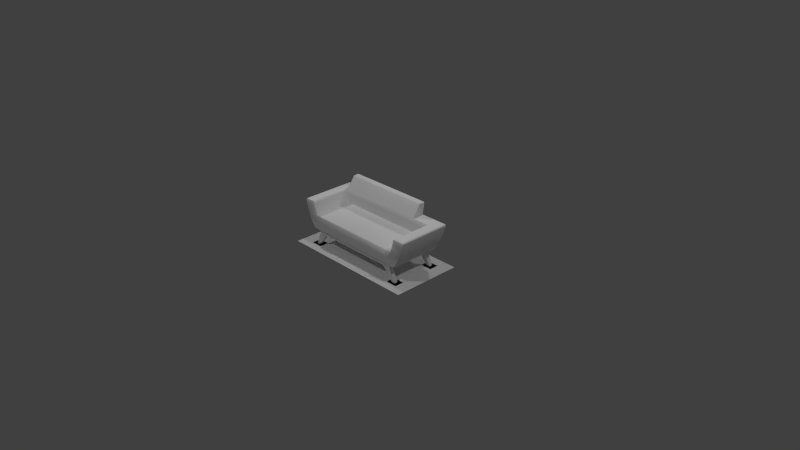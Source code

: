 # Source: loveseat.blend  (saved by Blender 2.70.0; exported with 4.5.12 LTS)
import bpy
from mathutils import Matrix  # noqa: F401  (used for matrix-valued properties, if any)

bpy.ops.wm.read_factory_settings(use_empty=True)
scene = bpy.context.scene
scene.name = 'Scene'

# ---- collections
col_collection_1 = bpy.data.collections.new('Collection 1'); scene.collection.children.link(col_collection_1)

# ---- materials (node trees are filled in below, after node groups)
mat_diffuse_002 = bpy.data.materials.new('DIFFUSE.002')
mat_diffuse_002.alpha_threshold = 0.0
mat_diffuse_002.use_transparent_shadow = False
mat_diffuse_002.specular_color = (0.1, 0.1, 0.1)
mat_diffuse_002.roughness = 0.5
mat_diffuse_002.line_color = (0.0, 0.0, 0.0, 1.0)
mat_diffuse_001 = bpy.data.materials.new('DIFFUSE.001')
mat_diffuse_001.alpha_threshold = 0.0
mat_diffuse_001.use_transparent_shadow = False
mat_diffuse_001.specular_color = (0.1, 0.1, 0.1)
mat_diffuse_001.roughness = 0.5
mat_diffuse_001.line_color = (0.0, 0.0, 0.0, 1.0)
mat_diffuse = bpy.data.materials.new('DIFFUSE')
mat_diffuse.alpha_threshold = 0.0
mat_diffuse.use_transparent_shadow = False
mat_diffuse.specular_color = (0.1, 0.1, 0.1)
mat_diffuse.roughness = 0.5
mat_diffuse.line_color = (0.0, 0.0, 0.0, 1.0)

# ---- material node trees

# ---- world
world_world = bpy.data.worlds.new('World'); scene.world = world_world
world_world.color = (0.05088, 0.05088, 0.05088)
world_world.use_sun_shadow = False
world_world.sun_shadow_jitter_overblur = 0.0
world_world.cycles.sampling_method = 'NONE'
world_world.cycles.sample_map_resolution = 256
world_world.light_settings.ao_factor = 1.75

# ---- cameras
cam_camera = bpy.data.cameras.new('Camera')
cam_camera.clip_end = 100.0
cam_camera.lens = 35.0
cam_camera.sensor_width = 32.0
cam_camera.sensor_height = 18.0
cam_camera.ortho_scale = 7.314
cam_camera.dof.focus_distance = 0.0
cam_camera.dof.aperture_fstop = 128.0

# ---- lights
light_lamp_003 = bpy.data.lights.new('Lamp.003', 'POINT')
light_lamp_003.transmission_factor = 0.0
light_lamp_003.cutoff_distance = 30.0
light_lamp_003.energy = 100.0
light_lamp_003.shadow_buffer_clip_start = 1.001
light_lamp_003.shadow_soft_size = 0.1
light_lamp_003.shadow_maximum_resolution = 0.006
light_lamp_003.use_absolute_resolution = True
light_lamp_003.cycles.use_multiple_importance_sampling = False
light_lamp_002 = bpy.data.lights.new('Lamp.002', 'POINT')
light_lamp_002.transmission_factor = 0.0
light_lamp_002.cutoff_distance = 30.0
light_lamp_002.energy = 100.0
light_lamp_002.shadow_buffer_clip_start = 1.001
light_lamp_002.shadow_soft_size = 0.1
light_lamp_002.shadow_maximum_resolution = 0.006
light_lamp_002.use_absolute_resolution = True
light_lamp_002.cycles.use_multiple_importance_sampling = False
light_lamp_001 = bpy.data.lights.new('Lamp.001', 'POINT')
light_lamp_001.transmission_factor = 0.0
light_lamp_001.cutoff_distance = 30.0
light_lamp_001.energy = 100.0
light_lamp_001.shadow_buffer_clip_start = 1.001
light_lamp_001.shadow_soft_size = 0.1
light_lamp_001.shadow_maximum_resolution = 0.006
light_lamp_001.use_absolute_resolution = True
light_lamp_001.cycles.use_multiple_importance_sampling = False
light_lamp = bpy.data.lights.new('Lamp', 'POINT')
light_lamp.transmission_factor = 0.0
light_lamp.cutoff_distance = 30.0
light_lamp.energy = 100.0
light_lamp.shadow_buffer_clip_start = 1.001
light_lamp.shadow_soft_size = 0.1
light_lamp.shadow_maximum_resolution = 0.006
light_lamp.use_absolute_resolution = True
light_lamp.cycles.use_multiple_importance_sampling = False

# ---- meshes
me_s4studio_mesh_2 = bpy.data.meshes.new('s4studio_mesh_2')
me_s4studio_mesh_2.from_pydata([(0.6859, -0.3471, 0.4212), (-0.7267, -0.3471, 0.4899), (0.6031, -0.3471, 0.3076), (0.7023, -0.3471, 0.4362), (-0.717, 0.2667, 0.2353), (-0.6624, 0.3174, 0.2096), (0.0, 0.2667, 0.2353), (0.0, 0.2667, 0.1829), (-0.6985, 0.3174, 1.387e-08), (-0.5273, 0.3174, 0.1829), (-0.717, 0.2667, 0.2353), (-0.717, 0.3174, 0.2353), (0.0, 0.3355, 0.2353), (0.0, 0.3355, 0.2353), (0.0, -0.3471, 0.2353), (0.0, -0.3471, 0.2353), (0.0, 0.2013, 0.5921), (0.7417, 0.2013, 0.5921), (0.7339, 0.2013, 0.5508), (0.0, 0.2013, 0.5508), (0.8032, -0.3471, 0.3106), (0.0, 0.2115, 0.6106), (0.5, 0.2115, 0.6106), (0.7562, 0.2232, 0.6106), (-0.8978, -0.3389, 0.5398), (0.8032, -0.3471, 0.3106), (-0.7548, -0.3471, 0.5921), (0.6985, 0.2667, 1.166e-08), (0.6985, 0.3174, 1.387e-08), (0.6985, 0.2667, 1.166e-08), (0.6935, 0.2013, 0.4316), (0.752, -0.3471, 0.2353), (0.5, 0.4003, 0.7764), (-0.7417, -0.3389, 0.5921), (-0.8949, -0.3471, 0.5921), (-0.7538, -0.3389, 0.6106), (0.0, 0.2013, 0.5508), (0.5, 0.3226, 0.7685), (0.5099, 0.2232, 0.6106), (-0.7339, 0.2013, 0.5508), (0.6985, 0.3174, 1.387e-08), (0.746, 0.3174, 1.387e-08), (0.8924, 0.3812, 0.5402), (0.9014, 0.3894, 0.5921), (0.8924, 0.3812, 0.5402), (0.8941, 0.3902, 0.6028), (0.0, 0.2115, 0.6106), (-0.7434, 0.2286, 0.6106), (0.0, 0.2013, 0.5921), (-0.7417, 0.2013, 0.5921), (0.5, 0.2115, 0.6106), (0.7562, 0.2232, 0.6106), (0.5, 0.2115, 0.6106), (0.5099, 0.2232, 0.6106), (-0.717, -0.2766, 0.2353), (-0.9026, 0.3754, 0.6041), (0.9014, 0.3894, 0.5921), (0.7548, 0.3355, 0.2353), (0.603, 0.3463, 0.3076), (0.0, 0.3463, 0.3076), (0.6935, 0.3649, 0.4316), (0.8746, 0.3707, 0.4698), (0.8492, 0.3601, 0.3995), (-0.9071, -0.3389, 0.5921), (0.8941, 0.3902, 0.6028), (0.0, -0.2766, 0.1829), (-0.7433, 0.407, 0.7685), (-0.7385, 0.334, 0.7685), (-0.7319, 0.4003, 0.7764), (-0.7385, 0.334, 0.7685), (0.8746, 0.3707, 0.4698), (0.8924, 0.3812, 0.5402), (0.7339, 0.2013, 0.5508), (0.7417, 0.2013, 0.5921), (0.0, -0.3471, 0.3076), (0.9071, 0.3744, 0.5921), (0.7339, -0.3389, 0.5508), (0.88, -0.3389, 0.4691), (0.88, 0.3552, 0.4691), (0.8545, 0.3446, 0.3984), (0.717, -0.2766, 0.2353), (-0.7339, 0.3829, 0.5508), (0.0, -0.2766, 0.1829), (-0.8924, 0.3812, 0.5402), (0.5099, 0.2232, 0.6106), (-0.6935, 0.2013, 0.4316), (0.5099, 0.3765, 0.6106), (-0.7184, 0.2013, 0.4911), (0.7425, 0.391, 0.6052), (0.8827, 0.391, 0.6052), (0.7548, 0.3355, 0.2353), (-0.7319, 0.217, 0.6106), (-0.7434, 0.2286, 0.6106), (0.9014, 0.3894, 0.5921), (-0.7417, 0.2013, 0.5921), (0.6031, -0.3471, 0.3076), (0.8545, -0.3389, 0.3984), (0.6935, -0.3342, 0.4316), (0.5, 0.391, 0.6052), (0.6935, -0.3342, 0.4316), (0.7602, -0.3389, 0.2353), (-0.6583, 0.3557, 0.37), (-0.8493, 0.36, 0.3985), (-0.6935, 0.3649, 0.4316), (-0.7184, 0.3738, 0.491), (0.0, 0.3355, 0.2353), (0.0, -0.3471, 0.2353), (0.9071, 0.3744, 0.5921), (0.9071, -0.3389, 0.5921), (-0.8746, 0.3707, 0.4698), (-0.746, 0.3174, 1.387e-08), (-0.6985, 0.3174, 1.387e-08), (-0.6985, 0.3174, 1.387e-08), (0.7425, 0.391, 0.6052), (0.8101, -0.3389, 0.3076), (-0.9071, -0.3389, 0.5921), (0.8101, -0.3389, 0.3076), (-0.7319, 0.4003, 0.7764), (-0.8032, -0.3471, 0.3106), (0.7184, 0.2013, 0.4911), (0.0, 0.2013, 0.4316), (-0.9015, -0.3389, 0.6041), (-0.9071, 0.3744, 0.5921), (0.8492, 0.3601, 0.3995), (0.8746, 0.3707, 0.4698), (0.7184, 0.3739, 0.491), (0.8492, 0.3601, 0.3995), (-0.8924, 0.3812, 0.5402), (-0.8746, 0.3707, 0.4698), (0.5, 0.4194, 0.7685), (0.5, 0.391, 0.6052), (0.5, 0.391, 0.6052), (-0.8924, 0.3812, 0.5402), (-0.8973, 0.3902, 0.6014), (-0.9014, 0.3894, 0.5921), (-0.8493, 0.36, 0.3985), (-0.8859, 0.391, 0.6052), (-0.8746, 0.3707, 0.4698), (-0.7319, 0.391, 0.6052), (-0.7433, 0.3765, 0.6106), (0.8049, 0.3465, 0.3086), (-0.9014, 0.3894, 0.5921), (-0.657, -0.2766, 0.1903), (-0.657, -0.3272, 0.1903), (-0.746, -0.3272, -1.43e-08), (0.0, -0.3471, 0.2353), (-0.752, -0.3471, 0.2353), (-0.5532, 0.3174, 0.1741), (-0.5532, 0.2667, 0.1741), (-0.746, 0.3174, 1.387e-08), (-0.746, 0.2667, 1.166e-08), (-0.6624, 0.3174, 0.2096), (-0.6624, 0.2667, 0.2096), (0.7184, -0.3389, 0.491), (0.8978, -0.3389, 0.5398), (0.7023, -0.3471, 0.4362), (0.6935, -0.3342, 0.4316), (-0.8039, 0.3463, 0.3076), (-0.7548, 0.3355, 0.2353), (0.9013, -0.3389, 0.6066), (-0.8039, 0.3463, 0.3076), (-0.7433, 0.407, 0.7685), (-0.7319, 0.391, 0.6052), (-0.8493, 0.36, 0.3985), (-0.7319, 0.4194, 0.7685), (-0.88, -0.3389, 0.4691), (-0.7602, -0.3389, 0.2353), (0.7548, 0.3355, 0.2353), (-0.752, -0.3471, 0.2353), (0.6985, -0.3272, -1.43e-08), (0.8978, -0.3389, 0.5398), (0.6985, -0.2766, -1.209e-08), (0.88, -0.3389, 0.4691), (0.8949, -0.3471, 0.5921), (0.9025, 0.3754, 0.6066), (0.0, 0.391, 0.6052), (0.5099, 0.4053, 0.7685), (0.0, 0.3828, 0.5508), (0.6985, -0.2766, -1.209e-08), (0.746, -0.3272, -1.43e-08), (0.7422, -0.3471, 0.5502), (-0.8545, -0.3389, 0.3984), (-0.8101, -0.3389, 0.3076), (0.7339, -0.3389, 0.5508), (0.7417, -0.3389, 0.5921), (0.7598, -0.3389, 0.6106), (0.8853, -0.3389, 0.6106), (-0.7319, 0.3357, 0.7764), (0.5, 0.3357, 0.7764), (0.0, 0.333, 0.7764), (0.5, 0.4003, 0.7764), (0.5099, 0.334, 0.7685), (0.5099, 0.334, 0.7685), (0.5, 0.3357, 0.7764), (0.5, 0.4003, 0.7764), (0.7602, 0.3202, 0.2353), (-0.7602, 0.3202, 0.2353), (-0.6871, -0.3471, 0.4204), (-0.6935, -0.3342, 0.4316), (0.0, -0.3272, 0.1829), (0.8049, 0.3465, 0.3086), (-0.717, 0.3174, 0.2353), (0.7548, -0.3471, 0.5921), (0.7602, -0.3389, 0.2353), (-0.7319, 0.4003, 0.7764), (-0.7417, -0.3389, 0.5921), (-0.7417, 0.2013, 0.5921), (0.0, 0.403, 0.7764), (0.717, 0.2667, 0.2353), (0.717, -0.3272, 0.2353), (0.6583, 0.3557, 0.37), (-0.7548, 0.3355, 0.2353), (-0.752, -0.3471, 0.2353), (0.6624, 0.3174, 0.2096), (0.5273, 0.2667, 0.1829), (0.5273, 0.3174, 0.1829), (0.746, 0.3174, 1.387e-08), (0.5273, 0.3174, 0.1829), (0.5532, 0.3174, 0.1741), (0.657, 0.3174, 0.1903), (0.746, 0.3174, 1.387e-08), (-0.6985, 0.2667, 1.166e-08), (-0.6985, -0.3272, -1.43e-08), (-0.6985, -0.2766, -1.209e-08), (-0.8895, -0.3471, 0.5404), (-0.5273, 0.2667, 0.1829), (-0.5532, 0.2667, 0.1741), (-0.657, 0.2667, 0.1903), (0.717, -0.3272, 0.2353), (0.6624, -0.3272, 0.2096), (0.746, -0.2766, -1.209e-08), (0.7417, -0.3389, 0.5921), (0.7417, 0.2013, 0.5921), (0.5099, 0.334, 0.7685), (0.5099, 0.4053, 0.7685), (0.657, 0.3174, 0.1903), (0.746, 0.2667, 1.166e-08), (0.0, 0.3174, 0.2353), (0.657, 0.2667, 0.1903), (-0.7422, -0.3471, 0.5502), (-0.9071, -0.3389, 0.5921), (-0.8978, -0.3389, 0.5398), (-0.7417, -0.3389, 0.5921), (0.5099, 0.3765, 0.6106), (0.6859, -0.3471, 0.4212), (-0.9015, -0.3389, 0.6041), (0.5099, 0.2232, 0.6106), (-0.8717, -0.3471, 0.4702), (-0.88, 0.3552, 0.4691), (-0.8545, 0.3446, 0.3984), (-0.7417, 0.2013, 0.5921), (0.0, 0.3174, 0.1829), (0.6985, 0.2667, 1.166e-08), (-0.7184, -0.3389, 0.491), (-0.7339, -0.3389, 0.5508), (0.9013, -0.3389, 0.6066), (0.9071, -0.3389, 0.5921), (0.746, -0.2766, -1.209e-08), (0.6985, -0.3272, -1.43e-08), (0.7602, -0.3389, 0.2353), (0.752, -0.3471, 0.2353), (0.752, -0.3471, 0.2353), (0.8545, -0.3389, 0.3984), (0.0, 0.3174, 0.1829), (0.0, 0.2667, 0.1829), (-0.6985, -0.3272, -1.43e-08), (-0.746, -0.2766, -1.209e-08), (-0.746, -0.3272, -1.43e-08), (0.746, -0.3272, -1.43e-08), (0.657, -0.3272, 0.1903), (0.5532, -0.3272, 0.1741), (0.0, -0.3272, 0.2353), (0.6624, -0.2766, 0.2096), (0.0, -0.2766, 0.2353), (0.6985, -0.3272, -1.43e-08), (0.717, -0.2766, 0.2353), (0.0, -0.3272, 0.1829), (0.5532, -0.2766, 0.1741), (0.5273, -0.3272, 0.1829), (0.746, -0.3272, -1.43e-08), (-0.8885, -0.3389, 0.6106), (-0.8032, -0.3471, 0.3106), (-0.7602, -0.3389, 0.2353), (0.8827, 0.391, 0.6052), (0.0, 0.3694, 0.4613), (0.0, 0.3355, 0.2353), (0.746, 0.2667, 1.166e-08), (0.8895, -0.3471, 0.5404), (0.746, -0.2766, -1.209e-08), (0.657, -0.2766, 0.1903), (0.657, -0.2766, 0.1903), (0.5273, -0.2766, 0.1829), (0.5, 0.3226, 0.7685), (0.5, 0.2115, 0.6106), (0.5, 0.391, 0.6052), (0.8978, 0.3658, 0.5398), (0.9071, -0.3389, 0.5921), (-0.8908, 0.3765, 0.6106), (-0.8885, -0.3389, 0.6106), (-0.7602, 0.3202, 0.2353), (-0.7434, 0.2286, 0.6106), (-0.8101, -0.3389, 0.3076), (-0.6935, -0.3342, 0.4316), (-0.7602, -0.3389, 0.2353), (0.0, -0.3342, 0.4316), (0.7267, -0.3471, 0.4899), (0.8717, -0.3471, 0.4702), (0.6935, 0.2013, 0.4316), (0.0, 0.2013, 0.4316), (0.0, -0.3342, 0.4316), (0.7184, 0.2013, 0.4911), (0.7184, -0.3389, 0.491), (0.7602, 0.3202, 0.2353), (0.8101, 0.331, 0.3076), (0.0, -0.3471, 0.4187), (0.6935, 0.2013, 0.4316), (0.7339, 0.3828, 0.5508), (0.7598, -0.3389, 0.6106), (0.6859, -0.3471, 0.4212), (0.8853, -0.3389, 0.6106), (0.657, 0.2667, 0.1903), (0.5532, 0.2667, 0.1741), (0.7023, -0.3471, 0.4362), (0.8464, -0.3471, 0.4001), (0.0, 0.2667, 0.2353), (0.6624, 0.3174, 0.2096), (0.0, 0.2667, 0.1829), (0.5273, 0.2667, 0.1829), (0.717, 0.3174, 0.2353), (0.6624, 0.2667, 0.2096), (0.717, 0.2667, 0.2353), (0.6985, 0.3174, 1.387e-08), (0.0, 0.2667, 0.1829), (0.6624, 0.2667, 0.2096), (0.746, 0.2667, 1.166e-08), (0.5532, -0.3272, 0.1741), (0.5273, -0.2766, 0.1829), (0.657, -0.3272, 0.1903), (0.8877, 0.3765, 0.6106), (0.5532, -0.2766, 0.1741), (-0.6935, 0.2013, 0.4316), (-0.7184, -0.3389, 0.491), (-0.7184, 0.2013, 0.4911), (-0.8039, 0.3463, 0.3076), (-0.657, 0.2667, 0.1903), (-0.657, 0.3174, 0.1903), (0.7435, 0.3765, 0.6106), (0.7562, 0.2232, 0.6106), (-0.5273, 0.2667, 0.1829), (0.0, 0.4194, 0.7685), (0.0, 0.3174, 0.1829), (-0.746, -0.2766, -1.209e-08), (-0.6985, 0.2667, 1.166e-08), (-0.5273, -0.2766, 0.1829), (-0.5273, -0.2766, 0.1829), (0.0, -0.2766, 0.2353), (0.0, -0.2766, 0.1829), (0.0, -0.2766, 0.1829), (-0.5273, -0.3272, 0.1829), (0.6624, -0.3272, 0.2096), (0.6985, -0.2766, -1.209e-08), (-0.5532, 0.3174, 0.1741), (-0.5273, 0.3174, 0.1829), (0.0, -0.3272, 0.1829), (0.6624, -0.2766, 0.2096), (-0.8859, 0.391, 0.6052), (-0.7319, 0.391, 0.6052), (-0.8464, -0.3471, 0.4001), (-0.6871, -0.3471, 0.4204), (0.0, -0.3471, 0.4187), (0.0, 0.3463, 0.3076), (0.0, 0.3694, 0.4613), (0.0, 0.2013, 0.4316), (0.5, 0.4194, 0.7685), (0.5273, -0.3272, 0.1829), (0.0, 0.3828, 0.5508), (0.0, 0.391, 0.6052), (-0.9014, 0.3894, 0.5921), (-0.8973, 0.3902, 0.6014), (-0.746, 0.2667, 1.166e-08), (-0.6985, 0.2667, 1.166e-08), (-0.6935, -0.3342, 0.4316), (-0.603, 0.3463, 0.3076), (0.0, -0.3471, 0.3076), (-0.6031, -0.3471, 0.3076), (-0.657, 0.3174, 0.1903), (-0.746, -0.2766, -1.209e-08), (-0.6985, -0.2766, -1.209e-08), (-0.6985, -0.3272, -1.43e-08), (-0.746, -0.3272, -1.43e-08), (-0.8978, 0.3658, 0.5398), (-0.9071, 0.3744, 0.5921), (-0.7339, 0.2013, 0.5508), (-0.7339, -0.3389, 0.5508), (-0.8545, -0.3389, 0.3984), (-0.88, -0.3389, 0.4691), (-0.746, 0.3174, 1.387e-08), (-0.7023, -0.3471, 0.4362), (-0.7548, 0.3355, 0.2353), (0.7417, -0.3389, 0.5921), (0.5532, 0.3174, 0.1741), (0.5532, 0.2667, 0.1741), (0.8049, 0.3465, 0.3086), (-0.8101, 0.331, 0.3076), (-0.7538, -0.3389, 0.6106), (-0.6935, 0.2013, 0.4316), (0.0, 0.2013, 0.4316), (0.0, 0.3174, 0.2353), (0.0, 0.3174, 0.1829), (-0.746, 0.2667, 1.166e-08), (-0.7262, 0.3226, 0.7685), (0.0, 0.2115, 0.6106), (-0.7319, 0.217, 0.6106), (-0.657, -0.2766, 0.1903), (-0.5532, -0.2766, 0.1741), (0.0, 0.391, 0.6052), (0.0, 0.3191, 0.7685), (-0.6624, 0.2667, 0.2096), (-0.5532, -0.2766, 0.1741), (-0.5532, -0.3272, 0.1741), (-0.657, -0.3272, 0.1903), (-0.7434, 0.2286, 0.6106), (-0.7319, 0.391, 0.6052), (-0.7319, 0.4194, 0.7685), (-0.717, -0.3272, 0.2353), (-0.6624, -0.3272, 0.2096), (-0.6624, -0.2766, 0.2096), (-0.5532, -0.3272, 0.1741), (-0.5273, -0.3272, 0.1829), (-0.6624, -0.3272, 0.2096), (-0.717, -0.2766, 0.2353), (-0.717, -0.3272, 0.2353), (-0.6985, -0.2766, -1.209e-08), (-0.6624, -0.2766, 0.2096), (0.0, -0.3272, 0.2353), (0.0, -0.3272, 0.1829), (0.717, 0.3174, 0.2353), (-0.7433, 0.407, 0.7685), (-0.7433, 0.3765, 0.6106), (-0.7385, 0.334, 0.7685)], [], [(3, 0, 2), (51, 53, 52), (204, 66, 69), (92, 94, 91), (191, 176, 190), (22, 17, 23), (22, 16, 17), (16, 18, 17), (16, 19, 18), (19, 119, 18), (19, 120, 119), (120, 30, 119), (22, 21, 16), (38, 37, 50), (38, 192, 37), (37, 192, 193), (192, 194, 193), (91, 48, 46), (91, 49, 48), (39, 48, 49), (39, 36, 48), (87, 36, 39), (87, 372, 36), (87, 85, 372), (68, 67, 187), (67, 410, 187), (410, 189, 187), (204, 187, 189), (204, 189, 207), (204, 207, 349), (204, 349, 423), (410, 67, 47), (410, 47, 412), (410, 412, 411), (410, 411, 416), (410, 416, 189), (416, 188, 189), (188, 207, 189), (188, 190, 207), (207, 190, 373), (207, 373, 349), (294, 349, 373), (294, 415, 349), (423, 349, 415), (423, 415, 422), (416, 411, 293), (416, 293, 292), (416, 292, 188), (159, 108, 107), (159, 107, 174), (319, 159, 174), (319, 174, 338), (319, 338, 347), (319, 347, 317), (232, 317, 347), (232, 231, 317), (93, 174, 107), (93, 45, 174), (45, 338, 174), (45, 89, 338), (346, 338, 89), (338, 346, 347), (84, 347, 346), (84, 346, 86), (86, 346, 88), (86, 88, 131), (346, 89, 88), (260, 106, 105), (260, 105, 167), (260, 167, 195), (260, 195, 259), (13, 15, 212), (13, 212, 211), (196, 211, 212), (196, 212, 282), (129, 32, 234), (129, 234, 243), (129, 243, 130), (243, 234, 233), (243, 233, 246), (161, 117, 164), (438, 161, 164), (438, 164, 162), (42, 43, 75), (42, 75, 295), (296, 295, 75), (296, 170, 295), (78, 295, 170), (61, 295, 78), (61, 44, 295), (78, 170, 77), (79, 78, 77), (62, 78, 79), (62, 124, 78), (79, 77, 96), (313, 79, 96), (140, 79, 313), (140, 123, 79), (313, 96, 114), (312, 313, 114), (402, 313, 312), (402, 312, 90), (312, 114, 100), (391, 141, 132), (391, 132, 390), (240, 391, 390), (240, 390, 241), (241, 390, 248), (241, 248, 395), (395, 248, 249), (395, 249, 394), (394, 249, 403), (394, 403, 301), (390, 128, 248), (390, 127, 128), (403, 249, 163), (403, 163, 160), (248, 135, 249), (248, 137, 135), (136, 139, 138), (136, 297, 139), (139, 297, 300), (300, 297, 298), (300, 298, 404), (404, 206, 300), (404, 205, 206), (133, 297, 136), (133, 55, 297), (298, 297, 55), (298, 55, 121), (121, 55, 122), (121, 122, 63), (134, 55, 133), (134, 122, 55), (157, 158, 299), (157, 299, 403), (301, 403, 299), (301, 299, 303), (98, 177, 175), (98, 316, 177), (125, 177, 316), (125, 284, 177), (125, 60, 284), (210, 284, 60), (210, 59, 284), (113, 316, 98), (71, 316, 113), (70, 316, 71), (70, 125, 316), (126, 125, 70), (126, 60, 125), (60, 126, 210), (200, 210, 126), (200, 58, 210), (210, 58, 59), (285, 59, 58), (285, 58, 57), (71, 113, 56), (283, 56, 113), (64, 56, 283), (58, 200, 57), (155, 156, 244), (153, 156, 155), (153, 155, 305), (183, 153, 305), (183, 305, 180), (184, 183, 180), (184, 180, 202), (184, 202, 185), (202, 186, 185), (202, 173, 186), (173, 255, 186), (306, 180, 305), (306, 287, 180), (202, 180, 287), (202, 287, 173), (154, 173, 287), (154, 256, 173), (173, 256, 255), (323, 306, 305), (306, 323, 262), (306, 262, 172), (172, 287, 306), (172, 154, 287), (323, 305, 322), (322, 95, 323), (20, 323, 95), (31, 20, 95), (95, 14, 31), (95, 74, 14), (314, 74, 95), (314, 95, 318), (318, 309, 314), (318, 99, 309), (308, 309, 99), (308, 99, 307), (116, 262, 323), (116, 323, 25), (25, 203, 116), (25, 261, 203), (281, 166, 168), (281, 182, 166), (367, 182, 281), (367, 181, 182), (247, 181, 367), (247, 165, 181), (224, 165, 247), (224, 24, 165), (34, 24, 224), (34, 115, 24), (34, 245, 115), (1, 247, 367), (239, 247, 1), (239, 224, 247), (26, 224, 239), (26, 34, 224), (280, 34, 26), (34, 280, 245), (1, 367, 397), (397, 253, 1), (254, 1, 253), (254, 239, 1), (239, 254, 33), (239, 33, 26), (35, 26, 33), (280, 26, 35), (367, 368, 397), (367, 384, 368), (384, 369, 368), (304, 368, 369), (304, 302, 368), (302, 304, 406), (302, 406, 405), (367, 118, 384), (384, 118, 146), (145, 384, 146), (145, 383, 384), (384, 383, 369), (397, 198, 253), (197, 198, 397), (336, 65, 273), (336, 273, 272), (339, 336, 272), (339, 272, 290), (171, 339, 290), (171, 290, 257), (273, 275, 272), (54, 355, 426), (355, 354, 426), (426, 354, 414), (426, 414, 413), (387, 413, 414), (387, 386, 413), (355, 356, 354), (201, 407, 151), (407, 362, 151), (151, 362, 147), (151, 147, 385), (111, 385, 147), (111, 110, 385), (407, 408, 362), (217, 263, 237), (217, 237, 213), (218, 217, 213), (218, 213, 219), (40, 218, 219), (40, 219, 41), (237, 436, 213), (225, 264, 6), (225, 6, 152), (148, 225, 152), (148, 152, 227), (227, 221, 148), (227, 379, 221), (4, 152, 6), (333, 208, 324), (214, 333, 324), (333, 214, 321), (333, 321, 320), (27, 320, 321), (27, 286, 320), (214, 324, 332), (229, 209, 271), (278, 229, 271), (229, 278, 335), (229, 335, 337), (169, 337, 335), (169, 179, 337), (278, 271, 276), (428, 199, 434), (428, 434, 425), (427, 428, 425), (427, 425, 420), (420, 388, 427), (420, 389, 388), (424, 425, 434), (28, 29, 401), (28, 401, 400), (400, 401, 327), (400, 327, 215), (327, 251, 215), (327, 326, 251), (178, 258, 270), (178, 270, 277), (277, 270, 374), (277, 374, 291), (374, 82, 291), (374, 363, 82), (399, 73, 72), (399, 72, 76), (310, 76, 72), (310, 311, 76), (97, 311, 310), (97, 310, 315), (236, 220, 235), (236, 235, 238), (329, 238, 235), (329, 235, 325), (328, 329, 325), (328, 330, 329), (216, 334, 252), (216, 252, 331), (268, 288, 289), (268, 289, 269), (359, 269, 289), (359, 289, 364), (80, 359, 364), (80, 228, 359), (230, 279, 274), (230, 274, 360), (366, 376, 375), (366, 375, 81), (377, 366, 81), (378, 366, 377), (378, 365, 366), (375, 104, 81), (81, 104, 109), (81, 109, 83), (377, 81, 83), (375, 371, 104), (371, 103, 104), (104, 103, 102), (104, 102, 109), (101, 103, 371), (103, 101, 102), (101, 343, 102), (101, 382, 343), (382, 398, 343), (382, 12, 398), (382, 370, 12), (101, 371, 370), (101, 370, 382), (226, 380, 112), (226, 112, 361), (348, 226, 361), (348, 361, 9), (350, 348, 9), (350, 7, 348), (419, 222, 223), (419, 223, 418), (358, 419, 418), (358, 418, 353), (357, 358, 353), (357, 435, 358), (242, 392, 250), (242, 393, 392), (393, 342, 392), (393, 341, 342), (381, 342, 341), (381, 340, 342), (345, 396, 409), (345, 409, 344), (345, 344, 417), (345, 417, 5), (417, 11, 5), (417, 10, 11), (352, 150, 149), (352, 149, 8), (142, 351, 144), (142, 144, 143), (142, 143, 429), (142, 429, 433), (429, 430, 433), (429, 431, 430), (265, 267, 266), (265, 266, 432), (438, 421, 439), (438, 439, 437)])
me_s4studio_mesh_2.polygons.foreach_set('use_smooth', [True] * 388)
_uv = me_s4studio_mesh_2.uv_layers.new(name='uv_0')
_uv.uv.foreach_set('vector', [0.3815, 0.6181, 0.376, 0.6108, 0.3302, 0.5541, 0.4017, 0.9809, 0.2929, 0.9809, 0.2872, 0.9809, 0.7691, 0.1053, 0.7747, 0.09914, 0.7747, 0.149, 0.3919, 0.9809, 0.3988, 0.9707, 0.39, 0.9809, 0.1362, 0.149, 0.1362, 0.09914, 0.1424, 0.1053, 0.2872, 0.9809, 0.3988, 0.9705, 0.4017, 0.9809, 0.2872, 0.9809, 0.02724, 0.9717, 0.3988, 0.9705, 0.02724, 0.9717, 0.396, 0.9519, 0.3988, 0.9705, 0.02724, 0.9717, 0.02724, 0.9512, 0.396, 0.9519, 0.02724, 0.9512, 0.3882, 0.9218, 0.396, 0.9519, 0.02724, 0.9512, 0.02724, 0.8919, 0.3882, 0.9218, 0.02724, 0.8919, 0.3756, 0.8919, 0.3882, 0.9218, 0.2872, 0.9809, 0.02724, 0.9809, 0.02724, 0.9717, 0.1362, 0.247, 0.1424, 0.149, 0.1424, 0.247, 0.1362, 0.247, 0.1362, 0.149, 0.1424, 0.149, 0.1424, 0.149, 0.1362, 0.149, 0.1424, 0.1406, 0.1362, 0.149, 0.1424, 0.1053, 0.1424, 0.1406, 0.39, 0.9809, 0.02724, 0.9717, 0.02724, 0.9809, 0.39, 0.9809, 0.3988, 0.9707, 0.02724, 0.9717, 0.396, 0.9519, 0.02724, 0.9717, 0.3988, 0.9707, 0.396, 0.9519, 0.02724, 0.9512, 0.02724, 0.9717, 0.3882, 0.9218, 0.02724, 0.9512, 0.396, 0.9519, 0.3882, 0.9218, 0.02724, 0.8919, 0.02724, 0.9512, 0.3882, 0.9218, 0.3756, 0.8919, 0.02724, 0.8919, 0.7691, 0.1053, 0.7747, 0.149, 0.7691, 0.1406, 0.7747, 0.149, 0.7691, 0.149, 0.7691, 0.1406, 0.7691, 0.149, 0.401, 0.1406, 0.7691, 0.1406, 0.7691, 0.1053, 0.7691, 0.1406, 0.401, 0.1406, 0.7691, 0.1053, 0.401, 0.1406, 0.401, 0.1053, 0.7691, 0.1053, 0.401, 0.1053, 0.401, 0.09914, 0.7691, 0.1053, 0.401, 0.09914, 0.7691, 0.09914, 0.7691, 0.149, 0.7747, 0.149, 0.7747, 0.247, 0.7691, 0.149, 0.7747, 0.247, 0.7691, 0.247, 0.7691, 0.149, 0.7691, 0.247, 0.401, 0.247, 0.7691, 0.149, 0.401, 0.247, 0.401, 0.149, 0.7691, 0.149, 0.401, 0.149, 0.401, 0.1406, 0.401, 0.149, 0.1424, 0.1406, 0.401, 0.1406, 0.1424, 0.1406, 0.401, 0.1053, 0.401, 0.1406, 0.1424, 0.1406, 0.1424, 0.1053, 0.401, 0.1053, 0.401, 0.1053, 0.1424, 0.1053, 0.1424, 0.09914, 0.401, 0.1053, 0.1424, 0.09914, 0.401, 0.09914, 0.1424, 0.02166, 0.401, 0.09914, 0.1424, 0.09914, 0.1424, 0.02166, 0.401, 0.02166, 0.401, 0.09914, 0.7691, 0.09914, 0.401, 0.09914, 0.401, 0.02166, 0.7691, 0.09914, 0.401, 0.02166, 0.7691, 0.02166, 0.401, 0.149, 0.401, 0.247, 0.1424, 0.247, 0.401, 0.149, 0.1424, 0.247, 0.1424, 0.149, 0.401, 0.149, 0.1424, 0.149, 0.1424, 0.1406, 0.3922, 0.3539, 0.3922, 0.3583, 0.0396, 0.3584, 0.3922, 0.3539, 0.0396, 0.3584, 0.0396, 0.3539, 0.3922, 0.3474, 0.3922, 0.3539, 0.0396, 0.3539, 0.3922, 0.3474, 0.0396, 0.3539, 0.0396, 0.3487, 0.3922, 0.3474, 0.0396, 0.3487, 0.1157, 0.2807, 0.3922, 0.3474, 0.1157, 0.2807, 0.3922, 0.2842, 0.1246, 0.2744, 0.3922, 0.2842, 0.1157, 0.2807, 0.1246, 0.2744, 0.3922, 0.2773, 0.3922, 0.2842, 0.03242, 0.3582, 0.0396, 0.3539, 0.0396, 0.3584, 0.03242, 0.3582, 0.03242, 0.3539, 0.0396, 0.3539, 0.03242, 0.3539, 0.0396, 0.3487, 0.0396, 0.3539, 0.03242, 0.3539, 0.03242, 0.3487, 0.0396, 0.3487, 0.0396, 0.2743, 0.0396, 0.3487, 0.03242, 0.3487, 0.0396, 0.3487, 0.0396, 0.2743, 0.1157, 0.2807, 0.1158, 0.167, 0.1157, 0.2807, 0.0396, 0.2743, 0.1158, 0.167, 0.0396, 0.2743, 0.0396, 0.167, 0.0396, 0.167, 0.0396, 0.2743, 0.03242, 0.2743, 0.0396, 0.167, 0.03242, 0.2743, 0.03242, 0.167, 0.0396, 0.2743, 0.03242, 0.3487, 0.03242, 0.2743, 0.8084, 0.1288, 0.8084, 0.3177, 0.9799, 0.3177, 0.8084, 0.1288, 0.9799, 0.3177, 0.9799, 0.1288, 0.8084, 0.1288, 0.9799, 0.1288, 0.976, 0.1275, 0.8084, 0.1288, 0.976, 0.1275, 0.8105, 0.1267, 0.9799, 0.3177, 0.8084, 0.3177, 0.8084, 0.1288, 0.9799, 0.3177, 0.8084, 0.1288, 0.9799, 0.1288, 0.976, 0.1275, 0.9799, 0.1288, 0.8084, 0.1288, 0.976, 0.1275, 0.8084, 0.1288, 0.8105, 0.1267, 0.1424, 0.09914, 0.1424, 0.1053, 0.1362, 0.09914, 0.1424, 0.09914, 0.1362, 0.09914, 0.1362, 0.02166, 0.1424, 0.09914, 0.1362, 0.02166, 0.1424, 0.02166, 0.1362, 0.02166, 0.1362, 0.09914, 0.09791, 0.09914, 0.1362, 0.02166, 0.09791, 0.09914, 0.04629, 0.02166, 0.7747, 0.09914, 0.7691, 0.1053, 0.7691, 0.09914, 0.7747, 0.02166, 0.7747, 0.09914, 0.7691, 0.09914, 0.7747, 0.02166, 0.7691, 0.09914, 0.7691, 0.02166, 0.5196, 0.7314, 0.5162, 0.7596, 0.524, 0.7594, 0.5196, 0.7314, 0.524, 0.7594, 0.5276, 0.7317, 0.8816, 0.7596, 0.5276, 0.7317, 0.524, 0.7594, 0.8816, 0.7596, 0.8814, 0.7314, 0.5276, 0.7317, 0.5327, 0.6948, 0.5276, 0.7317, 0.8814, 0.7314, 0.525, 0.6947, 0.5276, 0.7317, 0.5327, 0.6948, 0.525, 0.6947, 0.5197, 0.7309, 0.5276, 0.7317, 0.5327, 0.6948, 0.8814, 0.7314, 0.8814, 0.6947, 0.538, 0.657, 0.5327, 0.6948, 0.8814, 0.6947, 0.5303, 0.6569, 0.5327, 0.6948, 0.538, 0.657, 0.5303, 0.6569, 0.5251, 0.6942, 0.5327, 0.6948, 0.538, 0.657, 0.8814, 0.6947, 0.8814, 0.6569, 0.5449, 0.6061, 0.538, 0.657, 0.8814, 0.6569, 0.5372, 0.6062, 0.538, 0.657, 0.5449, 0.6061, 0.5372, 0.6062, 0.5304, 0.6563, 0.538, 0.657, 0.5449, 0.6061, 0.8814, 0.6569, 0.8814, 0.6062, 0.5503, 0.5626, 0.5449, 0.6061, 0.8814, 0.6062, 0.5373, 0.6051, 0.5449, 0.6061, 0.5503, 0.5626, 0.5373, 0.6051, 0.5503, 0.5626, 0.5426, 0.562, 0.5503, 0.5626, 0.8814, 0.6062, 0.8814, 0.562, 0.524, 0.7594, 0.5162, 0.7596, 0.5196, 0.7314, 0.524, 0.7594, 0.5196, 0.7314, 0.5276, 0.7317, 0.8816, 0.7596, 0.524, 0.7594, 0.5276, 0.7317, 0.8816, 0.7596, 0.5276, 0.7317, 0.8814, 0.7314, 0.8814, 0.7314, 0.5276, 0.7317, 0.5327, 0.6948, 0.8814, 0.7314, 0.5327, 0.6948, 0.8814, 0.6947, 0.8814, 0.6947, 0.5327, 0.6948, 0.538, 0.6571, 0.8814, 0.6947, 0.538, 0.6571, 0.8814, 0.6569, 0.8814, 0.6569, 0.538, 0.6571, 0.5449, 0.6063, 0.8814, 0.6569, 0.5449, 0.6063, 0.8814, 0.6062, 0.5276, 0.7317, 0.525, 0.6947, 0.5327, 0.6948, 0.5276, 0.7317, 0.5197, 0.7309, 0.525, 0.6947, 0.5449, 0.6063, 0.538, 0.6571, 0.5305, 0.6555, 0.5449, 0.6063, 0.5305, 0.6555, 0.5372, 0.6062, 0.5327, 0.6948, 0.5303, 0.6569, 0.538, 0.6571, 0.5327, 0.6948, 0.5251, 0.6942, 0.5303, 0.6569, 0.7814, 0.3542, 0.7751, 0.2781, 0.7814, 0.2781, 0.7814, 0.3542, 0.7751, 0.3542, 0.7751, 0.2781, 0.7751, 0.2781, 0.7751, 0.3542, 0.6962, 0.2782, 0.6962, 0.2782, 0.7751, 0.3542, 0.4173, 0.3532, 0.6962, 0.2782, 0.4173, 0.3532, 0.4173, 0.284, 0.4173, 0.284, 0.6848, 0.2761, 0.6962, 0.2782, 0.4173, 0.284, 0.4173, 0.2774, 0.6848, 0.2761, 0.7814, 0.3586, 0.7751, 0.3542, 0.7814, 0.3542, 0.7814, 0.3586, 0.775, 0.3586, 0.7751, 0.3542, 0.4173, 0.3532, 0.7751, 0.3542, 0.775, 0.3586, 0.4173, 0.3532, 0.775, 0.3586, 0.4173, 0.3579, 0.4173, 0.3579, 0.775, 0.3586, 0.775, 0.3624, 0.4173, 0.3579, 0.775, 0.3624, 0.4173, 0.3624, 0.7814, 0.3624, 0.775, 0.3586, 0.7814, 0.3586, 0.7814, 0.3624, 0.775, 0.3624, 0.775, 0.3586, 0.5374, 0.6044, 0.5426, 0.562, 0.5503, 0.5626, 0.5374, 0.6044, 0.5503, 0.5626, 0.5449, 0.6063, 0.8814, 0.6062, 0.5449, 0.6063, 0.5503, 0.5626, 0.8814, 0.6062, 0.5503, 0.5626, 0.8814, 0.562, 0.6977, 0.7941, 0.4427, 0.8234, 0.4427, 0.7949, 0.6977, 0.7941, 0.8115, 0.8253, 0.4427, 0.8234, 0.8037, 0.8556, 0.4427, 0.8234, 0.8115, 0.8253, 0.8037, 0.8556, 0.4427, 0.8703, 0.4427, 0.8234, 0.8037, 0.8556, 0.7912, 0.8858, 0.4427, 0.8703, 0.7734, 0.9171, 0.4427, 0.8703, 0.7912, 0.8858, 0.7734, 0.9171, 0.4427, 0.9488, 0.4427, 0.8703, 0.8146, 0.7949, 0.8115, 0.8253, 0.6977, 0.7941, 0.891, 0.8307, 0.8115, 0.8253, 0.8146, 0.7949, 0.8821, 0.8664, 0.8115, 0.8253, 0.891, 0.8307, 0.8821, 0.8664, 0.8037, 0.8556, 0.8115, 0.8253, 0.8694, 0.9021, 0.8037, 0.8556, 0.8821, 0.8664, 0.8694, 0.9021, 0.7912, 0.8858, 0.8037, 0.8556, 0.7912, 0.8858, 0.8694, 0.9021, 0.7734, 0.9171, 0.8471, 0.9483, 0.7734, 0.9171, 0.8694, 0.9021, 0.8471, 0.9483, 0.7457, 0.9488, 0.7734, 0.9171, 0.7734, 0.9171, 0.7457, 0.9488, 0.4427, 0.9488, 0.4427, 0.9856, 0.4427, 0.9488, 0.7457, 0.9488, 0.4427, 0.9856, 0.7457, 0.9488, 0.8219, 0.9856, 0.891, 0.8307, 0.8146, 0.7949, 0.8952, 0.802, 0.8875, 0.7949, 0.8952, 0.802, 0.8146, 0.7949, 0.8931, 0.7995, 0.8952, 0.802, 0.8875, 0.7949, 0.7457, 0.9488, 0.8471, 0.9483, 0.8219, 0.9856, 0.3815, 0.6181, 0.3779, 0.6224, 0.376, 0.6108, 0.3879, 0.6458, 0.3779, 0.6224, 0.3815, 0.6181, 0.3879, 0.6458, 0.3815, 0.6181, 0.3919, 0.6447, 0.396, 0.6765, 0.3879, 0.6458, 0.3919, 0.6447, 0.396, 0.6765, 0.3919, 0.6447, 0.4001, 0.6758, 0.4024, 0.6961, 0.396, 0.6765, 0.4001, 0.6758, 0.4024, 0.6961, 0.4001, 0.6758, 0.4068, 0.6965, 0.4024, 0.6961, 0.4068, 0.6965, 0.4095, 0.7063, 0.4068, 0.6965, 0.4707, 0.7063, 0.4095, 0.7063, 0.4068, 0.6965, 0.476, 0.6967, 0.4707, 0.7063, 0.476, 0.6967, 0.4761, 0.7033, 0.4707, 0.7063, 0.4652, 0.6358, 0.4001, 0.6758, 0.3919, 0.6447, 0.4652, 0.6358, 0.4741, 0.6711, 0.4001, 0.6758, 0.4068, 0.6965, 0.4001, 0.6758, 0.4741, 0.6711, 0.4068, 0.6965, 0.4741, 0.6711, 0.476, 0.6967, 0.4782, 0.6708, 0.476, 0.6967, 0.4741, 0.6711, 0.4782, 0.6708, 0.479, 0.6969, 0.476, 0.6967, 0.476, 0.6967, 0.479, 0.6969, 0.4761, 0.7033, 0.4524, 0.6006, 0.4652, 0.6358, 0.3919, 0.6447, 0.4652, 0.6358, 0.4524, 0.6006, 0.4566, 0.5997, 0.4652, 0.6358, 0.4566, 0.5997, 0.4693, 0.6353, 0.4693, 0.6353, 0.4741, 0.6711, 0.4652, 0.6358, 0.4693, 0.6353, 0.4782, 0.6708, 0.4741, 0.6711, 0.4524, 0.6006, 0.3919, 0.6447, 0.3815, 0.6181, 0.3815, 0.6181, 0.3302, 0.5541, 0.4524, 0.6006, 0.4301, 0.5541, 0.4524, 0.6006, 0.3302, 0.5541, 0.405, 0.5178, 0.4301, 0.5541, 0.3302, 0.5541, 0.3302, 0.5541, 0.02724, 0.5178, 0.405, 0.5178, 0.3302, 0.5541, 0.02724, 0.5541, 0.02724, 0.5178, 0.02724, 0.6099, 0.02724, 0.5541, 0.3302, 0.5541, 0.02724, 0.6099, 0.3302, 0.5541, 0.376, 0.6108, 0.376, 0.6108, 0.02724, 0.6229, 0.02724, 0.6099, 0.376, 0.6108, 0.3779, 0.6224, 0.02724, 0.6229, 0.02724, 0.8919, 0.02724, 0.6229, 0.3779, 0.6224, 0.02724, 0.8919, 0.3779, 0.6224, 0.3756, 0.8919, 0.4342, 0.5541, 0.4566, 0.5997, 0.4524, 0.6006, 0.4342, 0.5541, 0.4524, 0.6006, 0.4301, 0.5541, 0.4301, 0.5541, 0.4091, 0.5178, 0.4342, 0.5541, 0.4301, 0.5541, 0.405, 0.5178, 0.4091, 0.5178, 0.4301, 0.5541, 0.4091, 0.5178, 0.405, 0.5178, 0.4301, 0.5541, 0.4342, 0.5541, 0.4091, 0.5178, 0.4524, 0.6006, 0.4342, 0.5541, 0.4301, 0.5541, 0.4524, 0.6006, 0.4566, 0.5997, 0.4342, 0.5541, 0.4652, 0.6358, 0.4566, 0.5997, 0.4524, 0.6006, 0.4652, 0.6358, 0.4693, 0.6353, 0.4566, 0.5997, 0.4742, 0.6712, 0.4693, 0.6353, 0.4652, 0.6358, 0.4742, 0.6712, 0.4783, 0.6707, 0.4693, 0.6353, 0.476, 0.6967, 0.4783, 0.6707, 0.4742, 0.6712, 0.476, 0.6967, 0.479, 0.6968, 0.4783, 0.6707, 0.476, 0.6967, 0.4761, 0.7033, 0.479, 0.6968, 0.3919, 0.6447, 0.4652, 0.6358, 0.4524, 0.6006, 0.4001, 0.6758, 0.4652, 0.6358, 0.3919, 0.6447, 0.4001, 0.6758, 0.4742, 0.6712, 0.4652, 0.6358, 0.4068, 0.6965, 0.4742, 0.6712, 0.4001, 0.6758, 0.4068, 0.6965, 0.476, 0.6967, 0.4742, 0.6712, 0.4707, 0.7063, 0.476, 0.6967, 0.4068, 0.6965, 0.476, 0.6967, 0.4707, 0.7063, 0.4761, 0.7033, 0.3919, 0.6447, 0.4524, 0.6006, 0.3815, 0.6181, 0.3815, 0.6181, 0.3879, 0.6458, 0.3919, 0.6447, 0.396, 0.6765, 0.3919, 0.6447, 0.3879, 0.6458, 0.396, 0.6765, 0.4001, 0.6758, 0.3919, 0.6447, 0.4001, 0.6758, 0.396, 0.6765, 0.4024, 0.6961, 0.4001, 0.6758, 0.4024, 0.6961, 0.4068, 0.6965, 0.4095, 0.7063, 0.4068, 0.6965, 0.4024, 0.6961, 0.4707, 0.7063, 0.4068, 0.6965, 0.4095, 0.7063, 0.4524, 0.6006, 0.376, 0.6108, 0.3815, 0.6181, 0.4524, 0.6006, 0.3302, 0.5541, 0.376, 0.6108, 0.3302, 0.5541, 0.02724, 0.6099, 0.376, 0.6108, 0.02724, 0.6229, 0.376, 0.6108, 0.02724, 0.6099, 0.02724, 0.6229, 0.3779, 0.6224, 0.376, 0.6108, 0.3779, 0.6224, 0.02724, 0.6229, 0.02724, 0.8919, 0.3779, 0.6224, 0.02724, 0.8919, 0.3756, 0.8919, 0.4524, 0.6006, 0.4301, 0.5541, 0.3302, 0.5541, 0.3302, 0.5541, 0.4301, 0.5541, 0.405, 0.5178, 0.02724, 0.5178, 0.3302, 0.5541, 0.405, 0.5178, 0.02724, 0.5178, 0.02724, 0.5541, 0.3302, 0.5541, 0.3302, 0.5541, 0.02724, 0.5541, 0.02724, 0.6099, 0.3815, 0.6181, 0.3779, 0.6224, 0.3879, 0.6458, 0.376, 0.6108, 0.3779, 0.6224, 0.3815, 0.6181, 0.1345, 0.4665, 0.4022, 0.4665, 0.4022, 0.4931, 0.1345, 0.4665, 0.4022, 0.4931, 0.06597, 0.48, 0.1214, 0.462, 0.1345, 0.4665, 0.06597, 0.48, 0.1214, 0.462, 0.06597, 0.48, 0.06872, 0.4702, 0.04764, 0.3737, 0.1214, 0.462, 0.06872, 0.4702, 0.04764, 0.3737, 0.06872, 0.4702, 0.02354, 0.3737, 0.4022, 0.4931, 0.03828, 0.4931, 0.06597, 0.48, 0.03828, 0.4931, 0.4022, 0.4931, 0.06597, 0.48, 0.4022, 0.4931, 0.1345, 0.4665, 0.06597, 0.48, 0.06597, 0.48, 0.1345, 0.4665, 0.1214, 0.462, 0.06597, 0.48, 0.1214, 0.462, 0.06872, 0.4702, 0.04764, 0.3737, 0.06872, 0.4702, 0.1214, 0.462, 0.04764, 0.3737, 0.02354, 0.3737, 0.06872, 0.4702, 0.4022, 0.4931, 0.4022, 0.4665, 0.1345, 0.4665, 0.4743, 0.3806, 0.1104, 0.3806, 0.4466, 0.3936, 0.1104, 0.3806, 0.378, 0.4072, 0.4466, 0.3936, 0.4466, 0.3936, 0.378, 0.4072, 0.3912, 0.4117, 0.4466, 0.3936, 0.3912, 0.4117, 0.4438, 0.4034, 0.4649, 0.5, 0.4438, 0.4034, 0.3912, 0.4117, 0.4649, 0.5, 0.489, 0.5, 0.4438, 0.4034, 0.1104, 0.3806, 0.1104, 0.4072, 0.378, 0.4072, 0.378, 0.4072, 0.1104, 0.4072, 0.1104, 0.3806, 0.378, 0.4072, 0.1104, 0.3806, 0.4466, 0.3936, 0.3912, 0.4117, 0.378, 0.4072, 0.4466, 0.3936, 0.3912, 0.4117, 0.4466, 0.3936, 0.4438, 0.4034, 0.4649, 0.5, 0.3912, 0.4117, 0.4438, 0.4034, 0.4649, 0.5, 0.4438, 0.4034, 0.489, 0.5, 0.1104, 0.3806, 0.4743, 0.3806, 0.4466, 0.3936, 0.1345, 0.4665, 0.4022, 0.4665, 0.4022, 0.4931, 0.1345, 0.4665, 0.4022, 0.4931, 0.06597, 0.48, 0.1214, 0.462, 0.1345, 0.4665, 0.06597, 0.48, 0.1214, 0.462, 0.06597, 0.48, 0.06872, 0.4702, 0.06872, 0.4702, 0.04764, 0.3737, 0.1214, 0.462, 0.06872, 0.4702, 0.02354, 0.3737, 0.04764, 0.3737, 0.03828, 0.4931, 0.06597, 0.48, 0.4022, 0.4931, 0.06597, 0.48, 0.03828, 0.4931, 0.4022, 0.4931, 0.1345, 0.4665, 0.06597, 0.48, 0.4022, 0.4931, 0.06597, 0.48, 0.1345, 0.4665, 0.1214, 0.462, 0.06597, 0.48, 0.1214, 0.462, 0.06872, 0.4702, 0.04764, 0.3737, 0.06872, 0.4702, 0.1214, 0.462, 0.04764, 0.3737, 0.02354, 0.3737, 0.06872, 0.4702, 0.1345, 0.4665, 0.4022, 0.4931, 0.4022, 0.4665, 0.5506, 0.5138, 0.5229, 0.5269, 0.8868, 0.5269, 0.6192, 0.5003, 0.5506, 0.5138, 0.8868, 0.5269, 0.5506, 0.5138, 0.6192, 0.5003, 0.606, 0.4958, 0.5506, 0.5138, 0.606, 0.4958, 0.5534, 0.504, 0.5323, 0.4075, 0.5534, 0.504, 0.606, 0.4958, 0.5323, 0.4075, 0.5082, 0.4075, 0.5534, 0.504, 0.6192, 0.5003, 0.8868, 0.5269, 0.8868, 0.5003, 0.6192, 0.5003, 0.8868, 0.5003, 0.8868, 0.5269, 0.6192, 0.5003, 0.8868, 0.5269, 0.5506, 0.5138, 0.6061, 0.4958, 0.6192, 0.5003, 0.5506, 0.5138, 0.6061, 0.4958, 0.5506, 0.5138, 0.5534, 0.504, 0.5534, 0.504, 0.5323, 0.4075, 0.6061, 0.4958, 0.5534, 0.504, 0.5082, 0.4075, 0.5323, 0.4075, 0.5229, 0.5269, 0.5506, 0.5138, 0.8868, 0.5269, 0.9422, 0.8035, 0.968, 0.8035, 0.968, 0.6879, 0.9422, 0.8035, 0.968, 0.6879, 0.9422, 0.6879, 0.9422, 0.6879, 0.968, 0.6879, 0.968, 0.674, 0.9422, 0.6879, 0.968, 0.674, 0.9422, 0.674, 0.968, 0.674, 0.9422, 0.4055, 0.9422, 0.674, 0.968, 0.674, 0.968, 0.4055, 0.9422, 0.4055, 0.9422, 0.8035, 0.968, 0.8035, 0.968, 0.6879, 0.9422, 0.8035, 0.968, 0.6879, 0.9422, 0.6879, 0.9422, 0.6879, 0.968, 0.6879, 0.968, 0.674, 0.9422, 0.6879, 0.968, 0.674, 0.9422, 0.674, 0.968, 0.674, 0.9422, 0.4055, 0.9422, 0.674, 0.968, 0.674, 0.968, 0.4055, 0.9422, 0.4055, 0.6287, 0.3963, 0.899, 0.3972, 0.8991, 0.4144, 0.6287, 0.3963, 0.8991, 0.4144, 0.6287, 0.4144, 0.8991, 0.4455, 0.6287, 0.4144, 0.8991, 0.4144, 0.8991, 0.4455, 0.6287, 0.4455, 0.6287, 0.4144, 0.6287, 0.4778, 0.6287, 0.4455, 0.8991, 0.4455, 0.6287, 0.4778, 0.8991, 0.4455, 0.8991, 0.4778, 0.968, 0.8277, 0.9422, 0.8277, 0.9422, 0.9347, 0.968, 0.8277, 0.9422, 0.9347, 0.968, 0.9347, 0.968, 0.9449, 0.968, 0.9347, 0.9422, 0.9347, 0.968, 0.9449, 0.9422, 0.9347, 0.9422, 0.9449, 0.9422, 0.9756, 0.968, 0.9449, 0.9422, 0.9449, 0.9422, 0.9756, 0.968, 0.9756, 0.968, 0.9449, 0.9422, 0.8277, 0.968, 0.8277, 0.968, 0.8035, 0.9422, 0.8277, 0.968, 0.8035, 0.9422, 0.8035, 0.968, 0.8277, 0.9422, 0.8277, 0.9422, 0.9347, 0.968, 0.8277, 0.9422, 0.9347, 0.968, 0.9347, 0.968, 0.9449, 0.968, 0.9347, 0.9422, 0.9347, 0.968, 0.9449, 0.9422, 0.9347, 0.9422, 0.9449, 0.9422, 0.9756, 0.968, 0.9449, 0.9422, 0.9449, 0.9422, 0.9756, 0.968, 0.9756, 0.968, 0.9449, 0.9422, 0.8277, 0.968, 0.8277, 0.968, 0.8035, 0.9422, 0.8277, 0.968, 0.8035, 0.9422, 0.8035, 0.8146, 0.7949, 0.4427, 0.7949, 0.4427, 0.8234, 0.8146, 0.7949, 0.4427, 0.8234, 0.8115, 0.8253, 0.8954, 0.802, 0.8146, 0.7949, 0.8115, 0.8253, 0.8931, 0.7995, 0.8146, 0.7949, 0.8954, 0.802, 0.8931, 0.7995, 0.8875, 0.7949, 0.8146, 0.7949, 0.4427, 0.8234, 0.8037, 0.8556, 0.8115, 0.8253, 0.8115, 0.8253, 0.8037, 0.8556, 0.8821, 0.8664, 0.8115, 0.8253, 0.8821, 0.8664, 0.891, 0.8307, 0.8954, 0.802, 0.8115, 0.8253, 0.891, 0.8307, 0.4427, 0.8234, 0.4427, 0.8703, 0.8037, 0.8556, 0.4427, 0.8703, 0.7912, 0.8858, 0.8037, 0.8556, 0.8037, 0.8556, 0.7912, 0.8858, 0.8694, 0.9026, 0.8037, 0.8556, 0.8694, 0.9026, 0.8821, 0.8664, 0.7734, 0.9171, 0.7912, 0.8858, 0.4427, 0.8703, 0.7912, 0.8858, 0.7734, 0.9171, 0.8694, 0.9026, 0.7734, 0.9171, 0.8466, 0.9488, 0.8694, 0.9026, 0.7734, 0.9171, 0.7457, 0.9488, 0.8466, 0.9488, 0.7457, 0.9488, 0.8219, 0.9856, 0.8466, 0.9488, 0.7457, 0.9488, 0.4427, 0.9856, 0.8219, 0.9856, 0.7457, 0.9488, 0.4427, 0.9488, 0.4427, 0.9856, 0.7734, 0.9171, 0.4427, 0.8703, 0.4427, 0.9488, 0.7734, 0.9171, 0.4427, 0.9488, 0.7457, 0.9488, 0.968, 0.6879, 0.968, 0.8035, 0.9422, 0.8035, 0.968, 0.6879, 0.9422, 0.8035, 0.9422, 0.6879, 0.968, 0.674, 0.968, 0.6879, 0.9422, 0.6879, 0.968, 0.674, 0.9422, 0.6879, 0.9422, 0.674, 0.9422, 0.4055, 0.968, 0.674, 0.9422, 0.674, 0.9422, 0.4055, 0.968, 0.4055, 0.968, 0.674, 0.968, 0.6879, 0.968, 0.8035, 0.9422, 0.8035, 0.968, 0.6879, 0.9422, 0.8035, 0.9422, 0.6879, 0.968, 0.674, 0.968, 0.6879, 0.9422, 0.6879, 0.968, 0.674, 0.9422, 0.6879, 0.9422, 0.674, 0.9422, 0.4055, 0.968, 0.674, 0.9422, 0.674, 0.9422, 0.4055, 0.968, 0.4055, 0.968, 0.674, 0.6287, 0.3963, 0.8991, 0.4144, 0.899, 0.3972, 0.6287, 0.3963, 0.6287, 0.4144, 0.8991, 0.4144, 0.6287, 0.4144, 0.8991, 0.4455, 0.8991, 0.4144, 0.6287, 0.4144, 0.6287, 0.4455, 0.8991, 0.4455, 0.6287, 0.4778, 0.8991, 0.4455, 0.6287, 0.4455, 0.6287, 0.4778, 0.8991, 0.4778, 0.8991, 0.4455, 0.9422, 0.9347, 0.9422, 0.8277, 0.968, 0.8277, 0.9422, 0.9347, 0.968, 0.8277, 0.968, 0.9347, 0.9422, 0.9347, 0.968, 0.9347, 0.968, 0.9449, 0.9422, 0.9347, 0.968, 0.9449, 0.9422, 0.9449, 0.968, 0.9449, 0.9422, 0.9756, 0.9422, 0.9449, 0.968, 0.9449, 0.968, 0.9756, 0.9422, 0.9756, 0.968, 0.8035, 0.968, 0.8277, 0.9422, 0.8277, 0.968, 0.8035, 0.9422, 0.8277, 0.9422, 0.8035, 0.9422, 0.9347, 0.9422, 0.8277, 0.968, 0.8277, 0.9422, 0.9347, 0.968, 0.8277, 0.968, 0.9347, 0.9422, 0.9347, 0.968, 0.9347, 0.968, 0.9449, 0.9422, 0.9347, 0.968, 0.9449, 0.9422, 0.9449, 0.968, 0.9449, 0.9422, 0.9756, 0.9422, 0.9449, 0.968, 0.9449, 0.968, 0.9756, 0.9422, 0.9756, 0.968, 0.8035, 0.968, 0.8277, 0.9422, 0.8277, 0.968, 0.8035, 0.9422, 0.8277, 0.9422, 0.8035, 0.7747, 0.02166, 0.866, 0.02166, 0.8163, 0.09914, 0.7747, 0.02166, 0.8163, 0.09914, 0.7747, 0.09914])
_uv.active_render = True
_uv = me_s4studio_mesh_2.uv_layers.new(name='uv_1')
_uv.uv.foreach_set('vector', [0.3815, 0.6181, 0.376, 0.6108, 0.3302, 0.5541, 0.4017, 0.9809, 0.2929, 0.9809, 0.2872, 0.9809, 0.7691, 0.1053, 0.7747, 0.09914, 0.7747, 0.149, 0.3919, 0.9809, 0.3988, 0.9707, 0.39, 0.9809, 0.1362, 0.149, 0.1362, 0.09914, 0.1424, 0.1053, 0.2872, 0.9809, 0.3988, 0.9705, 0.4017, 0.9809, 0.2872, 0.9809, 0.02724, 0.9717, 0.3988, 0.9705, 0.02724, 0.9717, 0.396, 0.9519, 0.3988, 0.9705, 0.02724, 0.9717, 0.02724, 0.9512, 0.396, 0.9519, 0.02724, 0.9512, 0.3882, 0.9218, 0.396, 0.9519, 0.02724, 0.9512, 0.02724, 0.8919, 0.3882, 0.9218, 0.02724, 0.8919, 0.3756, 0.8919, 0.3882, 0.9218, 0.2872, 0.9809, 0.02724, 0.9809, 0.02724, 0.9717, 0.1362, 0.247, 0.1424, 0.149, 0.1424, 0.247, 0.1362, 0.247, 0.1362, 0.149, 0.1424, 0.149, 0.1424, 0.149, 0.1362, 0.149, 0.1424, 0.1406, 0.1362, 0.149, 0.1424, 0.1053, 0.1424, 0.1406, 0.39, 0.9809, 0.02724, 0.9717, 0.02724, 0.9809, 0.39, 0.9809, 0.3988, 0.9707, 0.02724, 0.9717, 0.396, 0.9519, 0.02724, 0.9717, 0.3988, 0.9707, 0.396, 0.9519, 0.02724, 0.9512, 0.02724, 0.9717, 0.3882, 0.9218, 0.02724, 0.9512, 0.396, 0.9519, 0.3882, 0.9218, 0.02724, 0.8919, 0.02724, 0.9512, 0.3882, 0.9218, 0.3756, 0.8919, 0.02724, 0.8919, 0.7691, 0.1053, 0.7747, 0.149, 0.7691, 0.1406, 0.7747, 0.149, 0.7691, 0.149, 0.7691, 0.1406, 0.7691, 0.149, 0.401, 0.1406, 0.7691, 0.1406, 0.7691, 0.1053, 0.7691, 0.1406, 0.401, 0.1406, 0.7691, 0.1053, 0.401, 0.1406, 0.401, 0.1053, 0.7691, 0.1053, 0.401, 0.1053, 0.401, 0.09914, 0.7691, 0.1053, 0.401, 0.09914, 0.7691, 0.09914, 0.7691, 0.149, 0.7747, 0.149, 0.7747, 0.247, 0.7691, 0.149, 0.7747, 0.247, 0.7691, 0.247, 0.7691, 0.149, 0.7691, 0.247, 0.401, 0.247, 0.7691, 0.149, 0.401, 0.247, 0.401, 0.149, 0.7691, 0.149, 0.401, 0.149, 0.401, 0.1406, 0.401, 0.149, 0.1424, 0.1406, 0.401, 0.1406, 0.1424, 0.1406, 0.401, 0.1053, 0.401, 0.1406, 0.1424, 0.1406, 0.1424, 0.1053, 0.401, 0.1053, 0.401, 0.1053, 0.1424, 0.1053, 0.1424, 0.09914, 0.401, 0.1053, 0.1424, 0.09914, 0.401, 0.09914, 0.1424, 0.02166, 0.401, 0.09914, 0.1424, 0.09914, 0.1424, 0.02166, 0.401, 0.02166, 0.401, 0.09914, 0.7691, 0.09914, 0.401, 0.09914, 0.401, 0.02166, 0.7691, 0.09914, 0.401, 0.02166, 0.7691, 0.02166, 0.401, 0.149, 0.401, 0.247, 0.1424, 0.247, 0.401, 0.149, 0.1424, 0.247, 0.1424, 0.149, 0.401, 0.149, 0.1424, 0.149, 0.1424, 0.1406, 0.3922, 0.3539, 0.3922, 0.3583, 0.0396, 0.3584, 0.3922, 0.3539, 0.0396, 0.3584, 0.0396, 0.3539, 0.3922, 0.3474, 0.3922, 0.3539, 0.0396, 0.3539, 0.3922, 0.3474, 0.0396, 0.3539, 0.0396, 0.3487, 0.3922, 0.3474, 0.0396, 0.3487, 0.1157, 0.2807, 0.3922, 0.3474, 0.1157, 0.2807, 0.3922, 0.2842, 0.1246, 0.2744, 0.3922, 0.2842, 0.1157, 0.2807, 0.1246, 0.2744, 0.3922, 0.2773, 0.3922, 0.2842, 0.03242, 0.3582, 0.0396, 0.3539, 0.0396, 0.3584, 0.03242, 0.3582, 0.03242, 0.3539, 0.0396, 0.3539, 0.03242, 0.3539, 0.0396, 0.3487, 0.0396, 0.3539, 0.03242, 0.3539, 0.03242, 0.3487, 0.0396, 0.3487, 0.0396, 0.2743, 0.0396, 0.3487, 0.03242, 0.3487, 0.0396, 0.3487, 0.0396, 0.2743, 0.1157, 0.2807, 0.1158, 0.167, 0.1157, 0.2807, 0.0396, 0.2743, 0.1158, 0.167, 0.0396, 0.2743, 0.0396, 0.167, 0.0396, 0.167, 0.0396, 0.2743, 0.03242, 0.2743, 0.0396, 0.167, 0.03242, 0.2743, 0.03242, 0.167, 0.0396, 0.2743, 0.03242, 0.3487, 0.03242, 0.2743, 0.8084, 0.1288, 0.8084, 0.3177, 0.9799, 0.3177, 0.8084, 0.1288, 0.9799, 0.3177, 0.9799, 0.1288, 0.8084, 0.1288, 0.9799, 0.1288, 0.976, 0.1275, 0.8084, 0.1288, 0.976, 0.1275, 0.8105, 0.1267, 0.9799, 0.3177, 0.8084, 0.3177, 0.8084, 0.1288, 0.9799, 0.3177, 0.8084, 0.1288, 0.9799, 0.1288, 0.976, 0.1275, 0.9799, 0.1288, 0.8084, 0.1288, 0.976, 0.1275, 0.8084, 0.1288, 0.8105, 0.1267, 0.1424, 0.09914, 0.1424, 0.1053, 0.1362, 0.09914, 0.1424, 0.09914, 0.1362, 0.09914, 0.1362, 0.02166, 0.1424, 0.09914, 0.1362, 0.02166, 0.1424, 0.02166, 0.1362, 0.02166, 0.1362, 0.09914, 0.09791, 0.09914, 0.1362, 0.02166, 0.09791, 0.09914, 0.04629, 0.02166, 0.7747, 0.09914, 0.7691, 0.1053, 0.7691, 0.09914, 0.7747, 0.02166, 0.7747, 0.09914, 0.7691, 0.09914, 0.7747, 0.02166, 0.7691, 0.09914, 0.7691, 0.02166, 0.5196, 0.7314, 0.5162, 0.7596, 0.524, 0.7594, 0.5196, 0.7314, 0.524, 0.7594, 0.5276, 0.7317, 0.8816, 0.7596, 0.5276, 0.7317, 0.524, 0.7594, 0.8816, 0.7596, 0.8814, 0.7314, 0.5276, 0.7317, 0.5327, 0.6948, 0.5276, 0.7317, 0.8814, 0.7314, 0.525, 0.6947, 0.5276, 0.7317, 0.5327, 0.6948, 0.525, 0.6947, 0.5197, 0.7309, 0.5276, 0.7317, 0.5327, 0.6948, 0.8814, 0.7314, 0.8814, 0.6947, 0.538, 0.657, 0.5327, 0.6948, 0.8814, 0.6947, 0.5303, 0.6569, 0.5327, 0.6948, 0.538, 0.657, 0.5303, 0.6569, 0.5251, 0.6942, 0.5327, 0.6948, 0.538, 0.657, 0.8814, 0.6947, 0.8814, 0.6569, 0.5449, 0.6061, 0.538, 0.657, 0.8814, 0.6569, 0.5372, 0.6062, 0.538, 0.657, 0.5449, 0.6061, 0.5372, 0.6062, 0.5304, 0.6563, 0.538, 0.657, 0.5449, 0.6061, 0.8814, 0.6569, 0.8814, 0.6062, 0.5503, 0.5626, 0.5449, 0.6061, 0.8814, 0.6062, 0.5373, 0.6051, 0.5449, 0.6061, 0.5503, 0.5626, 0.5373, 0.6051, 0.5503, 0.5626, 0.5426, 0.562, 0.5503, 0.5626, 0.8814, 0.6062, 0.8814, 0.562, 0.524, 0.7594, 0.5162, 0.7596, 0.5196, 0.7314, 0.524, 0.7594, 0.5196, 0.7314, 0.5276, 0.7317, 0.8816, 0.7596, 0.524, 0.7594, 0.5276, 0.7317, 0.8816, 0.7596, 0.5276, 0.7317, 0.8814, 0.7314, 0.8814, 0.7314, 0.5276, 0.7317, 0.5327, 0.6948, 0.8814, 0.7314, 0.5327, 0.6948, 0.8814, 0.6947, 0.8814, 0.6947, 0.5327, 0.6948, 0.538, 0.6571, 0.8814, 0.6947, 0.538, 0.6571, 0.8814, 0.6569, 0.8814, 0.6569, 0.538, 0.6571, 0.5449, 0.6063, 0.8814, 0.6569, 0.5449, 0.6063, 0.8814, 0.6062, 0.5276, 0.7317, 0.525, 0.6947, 0.5327, 0.6948, 0.5276, 0.7317, 0.5197, 0.7309, 0.525, 0.6947, 0.5449, 0.6063, 0.538, 0.6571, 0.5305, 0.6555, 0.5449, 0.6063, 0.5305, 0.6555, 0.5372, 0.6062, 0.5327, 0.6948, 0.5303, 0.6569, 0.538, 0.6571, 0.5327, 0.6948, 0.5251, 0.6942, 0.5303, 0.6569, 0.7814, 0.3542, 0.7751, 0.2781, 0.7814, 0.2781, 0.7814, 0.3542, 0.7751, 0.3542, 0.7751, 0.2781, 0.7751, 0.2781, 0.7751, 0.3542, 0.6962, 0.2782, 0.6962, 0.2782, 0.7751, 0.3542, 0.4173, 0.3532, 0.6962, 0.2782, 0.4173, 0.3532, 0.4173, 0.284, 0.4173, 0.284, 0.6848, 0.2761, 0.6962, 0.2782, 0.4173, 0.284, 0.4173, 0.2774, 0.6848, 0.2761, 0.7814, 0.3586, 0.7751, 0.3542, 0.7814, 0.3542, 0.7814, 0.3586, 0.775, 0.3586, 0.7751, 0.3542, 0.4173, 0.3532, 0.7751, 0.3542, 0.775, 0.3586, 0.4173, 0.3532, 0.775, 0.3586, 0.4173, 0.3579, 0.4173, 0.3579, 0.775, 0.3586, 0.775, 0.3624, 0.4173, 0.3579, 0.775, 0.3624, 0.4173, 0.3624, 0.7814, 0.3624, 0.775, 0.3586, 0.7814, 0.3586, 0.7814, 0.3624, 0.775, 0.3624, 0.775, 0.3586, 0.5374, 0.6044, 0.5426, 0.562, 0.5503, 0.5626, 0.5374, 0.6044, 0.5503, 0.5626, 0.5449, 0.6063, 0.8814, 0.6062, 0.5449, 0.6063, 0.5503, 0.5626, 0.8814, 0.6062, 0.5503, 0.5626, 0.8814, 0.562, 0.6977, 0.7941, 0.4427, 0.8234, 0.4427, 0.7949, 0.6977, 0.7941, 0.8115, 0.8253, 0.4427, 0.8234, 0.8037, 0.8556, 0.4427, 0.8234, 0.8115, 0.8253, 0.8037, 0.8556, 0.4427, 0.8703, 0.4427, 0.8234, 0.8037, 0.8556, 0.7912, 0.8858, 0.4427, 0.8703, 0.7734, 0.9171, 0.4427, 0.8703, 0.7912, 0.8858, 0.7734, 0.9171, 0.4427, 0.9488, 0.4427, 0.8703, 0.8146, 0.7949, 0.8115, 0.8253, 0.6977, 0.7941, 0.891, 0.8307, 0.8115, 0.8253, 0.8146, 0.7949, 0.8821, 0.8664, 0.8115, 0.8253, 0.891, 0.8307, 0.8821, 0.8664, 0.8037, 0.8556, 0.8115, 0.8253, 0.8694, 0.9021, 0.8037, 0.8556, 0.8821, 0.8664, 0.8694, 0.9021, 0.7912, 0.8858, 0.8037, 0.8556, 0.7912, 0.8858, 0.8694, 0.9021, 0.7734, 0.9171, 0.8471, 0.9483, 0.7734, 0.9171, 0.8694, 0.9021, 0.8471, 0.9483, 0.7457, 0.9488, 0.7734, 0.9171, 0.7734, 0.9171, 0.7457, 0.9488, 0.4427, 0.9488, 0.4427, 0.9856, 0.4427, 0.9488, 0.7457, 0.9488, 0.4427, 0.9856, 0.7457, 0.9488, 0.8219, 0.9856, 0.891, 0.8307, 0.8146, 0.7949, 0.8952, 0.802, 0.8875, 0.7949, 0.8952, 0.802, 0.8146, 0.7949, 0.8931, 0.7995, 0.8952, 0.802, 0.8875, 0.7949, 0.7457, 0.9488, 0.8471, 0.9483, 0.8219, 0.9856, 0.3815, 0.6181, 0.3779, 0.6224, 0.376, 0.6108, 0.3879, 0.6458, 0.3779, 0.6224, 0.3815, 0.6181, 0.3879, 0.6458, 0.3815, 0.6181, 0.3919, 0.6447, 0.396, 0.6765, 0.3879, 0.6458, 0.3919, 0.6447, 0.396, 0.6765, 0.3919, 0.6447, 0.4001, 0.6758, 0.4024, 0.6961, 0.396, 0.6765, 0.4001, 0.6758, 0.4024, 0.6961, 0.4001, 0.6758, 0.4068, 0.6965, 0.4024, 0.6961, 0.4068, 0.6965, 0.4095, 0.7063, 0.4068, 0.6965, 0.4707, 0.7063, 0.4095, 0.7063, 0.4068, 0.6965, 0.476, 0.6967, 0.4707, 0.7063, 0.476, 0.6967, 0.4761, 0.7033, 0.4707, 0.7063, 0.4652, 0.6358, 0.4001, 0.6758, 0.3919, 0.6447, 0.4652, 0.6358, 0.4741, 0.6711, 0.4001, 0.6758, 0.4068, 0.6965, 0.4001, 0.6758, 0.4741, 0.6711, 0.4068, 0.6965, 0.4741, 0.6711, 0.476, 0.6967, 0.4782, 0.6708, 0.476, 0.6967, 0.4741, 0.6711, 0.4782, 0.6708, 0.479, 0.6969, 0.476, 0.6967, 0.476, 0.6967, 0.479, 0.6969, 0.4761, 0.7033, 0.4524, 0.6006, 0.4652, 0.6358, 0.3919, 0.6447, 0.4652, 0.6358, 0.4524, 0.6006, 0.4566, 0.5997, 0.4652, 0.6358, 0.4566, 0.5997, 0.4693, 0.6353, 0.4693, 0.6353, 0.4741, 0.6711, 0.4652, 0.6358, 0.4693, 0.6353, 0.4782, 0.6708, 0.4741, 0.6711, 0.4524, 0.6006, 0.3919, 0.6447, 0.3815, 0.6181, 0.3815, 0.6181, 0.3302, 0.5541, 0.4524, 0.6006, 0.4301, 0.5541, 0.4524, 0.6006, 0.3302, 0.5541, 0.405, 0.5178, 0.4301, 0.5541, 0.3302, 0.5541, 0.3302, 0.5541, 0.02724, 0.5178, 0.405, 0.5178, 0.3302, 0.5541, 0.02724, 0.5541, 0.02724, 0.5178, 0.02724, 0.6099, 0.02724, 0.5541, 0.3302, 0.5541, 0.02724, 0.6099, 0.3302, 0.5541, 0.376, 0.6108, 0.376, 0.6108, 0.02724, 0.6229, 0.02724, 0.6099, 0.376, 0.6108, 0.3779, 0.6224, 0.02724, 0.6229, 0.02724, 0.8919, 0.02724, 0.6229, 0.3779, 0.6224, 0.02724, 0.8919, 0.3779, 0.6224, 0.3756, 0.8919, 0.4342, 0.5541, 0.4566, 0.5997, 0.4524, 0.6006, 0.4342, 0.5541, 0.4524, 0.6006, 0.4301, 0.5541, 0.4301, 0.5541, 0.4091, 0.5178, 0.4342, 0.5541, 0.4301, 0.5541, 0.405, 0.5178, 0.4091, 0.5178, 0.4301, 0.5541, 0.4091, 0.5178, 0.405, 0.5178, 0.4301, 0.5541, 0.4342, 0.5541, 0.4091, 0.5178, 0.4524, 0.6006, 0.4342, 0.5541, 0.4301, 0.5541, 0.4524, 0.6006, 0.4566, 0.5997, 0.4342, 0.5541, 0.4652, 0.6358, 0.4566, 0.5997, 0.4524, 0.6006, 0.4652, 0.6358, 0.4693, 0.6353, 0.4566, 0.5997, 0.4742, 0.6712, 0.4693, 0.6353, 0.4652, 0.6358, 0.4742, 0.6712, 0.4783, 0.6707, 0.4693, 0.6353, 0.476, 0.6967, 0.4783, 0.6707, 0.4742, 0.6712, 0.476, 0.6967, 0.479, 0.6968, 0.4783, 0.6707, 0.476, 0.6967, 0.4761, 0.7033, 0.479, 0.6968, 0.3919, 0.6447, 0.4652, 0.6358, 0.4524, 0.6006, 0.4001, 0.6758, 0.4652, 0.6358, 0.3919, 0.6447, 0.4001, 0.6758, 0.4742, 0.6712, 0.4652, 0.6358, 0.4068, 0.6965, 0.4742, 0.6712, 0.4001, 0.6758, 0.4068, 0.6965, 0.476, 0.6967, 0.4742, 0.6712, 0.4707, 0.7063, 0.476, 0.6967, 0.4068, 0.6965, 0.476, 0.6967, 0.4707, 0.7063, 0.4761, 0.7033, 0.3919, 0.6447, 0.4524, 0.6006, 0.3815, 0.6181, 0.3815, 0.6181, 0.3879, 0.6458, 0.3919, 0.6447, 0.396, 0.6765, 0.3919, 0.6447, 0.3879, 0.6458, 0.396, 0.6765, 0.4001, 0.6758, 0.3919, 0.6447, 0.4001, 0.6758, 0.396, 0.6765, 0.4024, 0.6961, 0.4001, 0.6758, 0.4024, 0.6961, 0.4068, 0.6965, 0.4095, 0.7063, 0.4068, 0.6965, 0.4024, 0.6961, 0.4707, 0.7063, 0.4068, 0.6965, 0.4095, 0.7063, 0.4524, 0.6006, 0.376, 0.6108, 0.3815, 0.6181, 0.4524, 0.6006, 0.3302, 0.5541, 0.376, 0.6108, 0.3302, 0.5541, 0.02724, 0.6099, 0.376, 0.6108, 0.02724, 0.6229, 0.376, 0.6108, 0.02724, 0.6099, 0.02724, 0.6229, 0.3779, 0.6224, 0.376, 0.6108, 0.3779, 0.6224, 0.02724, 0.6229, 0.02724, 0.8919, 0.3779, 0.6224, 0.02724, 0.8919, 0.3756, 0.8919, 0.4524, 0.6006, 0.4301, 0.5541, 0.3302, 0.5541, 0.3302, 0.5541, 0.4301, 0.5541, 0.405, 0.5178, 0.02724, 0.5178, 0.3302, 0.5541, 0.405, 0.5178, 0.02724, 0.5178, 0.02724, 0.5541, 0.3302, 0.5541, 0.3302, 0.5541, 0.02724, 0.5541, 0.02724, 0.6099, 0.3815, 0.6181, 0.3779, 0.6224, 0.3879, 0.6458, 0.376, 0.6108, 0.3779, 0.6224, 0.3815, 0.6181, 0.1345, 0.4665, 0.4022, 0.4665, 0.4022, 0.4931, 0.1345, 0.4665, 0.4022, 0.4931, 0.06597, 0.48, 0.1214, 0.462, 0.1345, 0.4665, 0.06597, 0.48, 0.1214, 0.462, 0.06597, 0.48, 0.06872, 0.4702, 0.04764, 0.3737, 0.1214, 0.462, 0.06872, 0.4702, 0.04764, 0.3737, 0.06872, 0.4702, 0.02354, 0.3737, 0.4022, 0.4931, 0.03828, 0.4931, 0.06597, 0.48, 0.03828, 0.4931, 0.4022, 0.4931, 0.06597, 0.48, 0.4022, 0.4931, 0.1345, 0.4665, 0.06597, 0.48, 0.06597, 0.48, 0.1345, 0.4665, 0.1214, 0.462, 0.06597, 0.48, 0.1214, 0.462, 0.06872, 0.4702, 0.04764, 0.3737, 0.06872, 0.4702, 0.1214, 0.462, 0.04764, 0.3737, 0.02354, 0.3737, 0.06872, 0.4702, 0.4022, 0.4931, 0.4022, 0.4665, 0.1345, 0.4665, 0.4743, 0.3806, 0.1104, 0.3806, 0.4466, 0.3936, 0.1104, 0.3806, 0.378, 0.4072, 0.4466, 0.3936, 0.4466, 0.3936, 0.378, 0.4072, 0.3912, 0.4117, 0.4466, 0.3936, 0.3912, 0.4117, 0.4438, 0.4034, 0.4649, 0.5, 0.4438, 0.4034, 0.3912, 0.4117, 0.4649, 0.5, 0.489, 0.5, 0.4438, 0.4034, 0.1104, 0.3806, 0.1104, 0.4072, 0.378, 0.4072, 0.378, 0.4072, 0.1104, 0.4072, 0.1104, 0.3806, 0.378, 0.4072, 0.1104, 0.3806, 0.4466, 0.3936, 0.3912, 0.4117, 0.378, 0.4072, 0.4466, 0.3936, 0.3912, 0.4117, 0.4466, 0.3936, 0.4438, 0.4034, 0.4649, 0.5, 0.3912, 0.4117, 0.4438, 0.4034, 0.4649, 0.5, 0.4438, 0.4034, 0.489, 0.5, 0.1104, 0.3806, 0.4743, 0.3806, 0.4466, 0.3936, 0.1345, 0.4665, 0.4022, 0.4665, 0.4022, 0.4931, 0.1345, 0.4665, 0.4022, 0.4931, 0.06597, 0.48, 0.1214, 0.462, 0.1345, 0.4665, 0.06597, 0.48, 0.1214, 0.462, 0.06597, 0.48, 0.06872, 0.4702, 0.06872, 0.4702, 0.04764, 0.3737, 0.1214, 0.462, 0.06872, 0.4702, 0.02354, 0.3737, 0.04764, 0.3737, 0.03828, 0.4931, 0.06597, 0.48, 0.4022, 0.4931, 0.06597, 0.48, 0.03828, 0.4931, 0.4022, 0.4931, 0.1345, 0.4665, 0.06597, 0.48, 0.4022, 0.4931, 0.06597, 0.48, 0.1345, 0.4665, 0.1214, 0.462, 0.06597, 0.48, 0.1214, 0.462, 0.06872, 0.4702, 0.04764, 0.3737, 0.06872, 0.4702, 0.1214, 0.462, 0.04764, 0.3737, 0.02354, 0.3737, 0.06872, 0.4702, 0.1345, 0.4665, 0.4022, 0.4931, 0.4022, 0.4665, 0.5506, 0.5138, 0.5229, 0.5269, 0.8868, 0.5269, 0.6192, 0.5003, 0.5506, 0.5138, 0.8868, 0.5269, 0.5506, 0.5138, 0.6192, 0.5003, 0.606, 0.4958, 0.5506, 0.5138, 0.606, 0.4958, 0.5534, 0.504, 0.5323, 0.4075, 0.5534, 0.504, 0.606, 0.4958, 0.5323, 0.4075, 0.5082, 0.4075, 0.5534, 0.504, 0.6192, 0.5003, 0.8868, 0.5269, 0.8868, 0.5003, 0.6192, 0.5003, 0.8868, 0.5003, 0.8868, 0.5269, 0.6192, 0.5003, 0.8868, 0.5269, 0.5506, 0.5138, 0.6061, 0.4958, 0.6192, 0.5003, 0.5506, 0.5138, 0.6061, 0.4958, 0.5506, 0.5138, 0.5534, 0.504, 0.5534, 0.504, 0.5323, 0.4075, 0.6061, 0.4958, 0.5534, 0.504, 0.5082, 0.4075, 0.5323, 0.4075, 0.5229, 0.5269, 0.5506, 0.5138, 0.8868, 0.5269, 0.9422, 0.8035, 0.968, 0.8035, 0.968, 0.6879, 0.9422, 0.8035, 0.968, 0.6879, 0.9422, 0.6879, 0.9422, 0.6879, 0.968, 0.6879, 0.968, 0.674, 0.9422, 0.6879, 0.968, 0.674, 0.9422, 0.674, 0.968, 0.674, 0.9422, 0.4055, 0.9422, 0.674, 0.968, 0.674, 0.968, 0.4055, 0.9422, 0.4055, 0.9422, 0.8035, 0.968, 0.8035, 0.968, 0.6879, 0.9422, 0.8035, 0.968, 0.6879, 0.9422, 0.6879, 0.9422, 0.6879, 0.968, 0.6879, 0.968, 0.674, 0.9422, 0.6879, 0.968, 0.674, 0.9422, 0.674, 0.968, 0.674, 0.9422, 0.4055, 0.9422, 0.674, 0.968, 0.674, 0.968, 0.4055, 0.9422, 0.4055, 0.6287, 0.3963, 0.899, 0.3972, 0.8991, 0.4144, 0.6287, 0.3963, 0.8991, 0.4144, 0.6287, 0.4144, 0.8991, 0.4455, 0.6287, 0.4144, 0.8991, 0.4144, 0.8991, 0.4455, 0.6287, 0.4455, 0.6287, 0.4144, 0.6287, 0.4778, 0.6287, 0.4455, 0.8991, 0.4455, 0.6287, 0.4778, 0.8991, 0.4455, 0.8991, 0.4778, 0.968, 0.8277, 0.9422, 0.8277, 0.9422, 0.9347, 0.968, 0.8277, 0.9422, 0.9347, 0.968, 0.9347, 0.968, 0.9449, 0.968, 0.9347, 0.9422, 0.9347, 0.968, 0.9449, 0.9422, 0.9347, 0.9422, 0.9449, 0.9422, 0.9756, 0.968, 0.9449, 0.9422, 0.9449, 0.9422, 0.9756, 0.968, 0.9756, 0.968, 0.9449, 0.9422, 0.8277, 0.968, 0.8277, 0.968, 0.8035, 0.9422, 0.8277, 0.968, 0.8035, 0.9422, 0.8035, 0.968, 0.8277, 0.9422, 0.8277, 0.9422, 0.9347, 0.968, 0.8277, 0.9422, 0.9347, 0.968, 0.9347, 0.968, 0.9449, 0.968, 0.9347, 0.9422, 0.9347, 0.968, 0.9449, 0.9422, 0.9347, 0.9422, 0.9449, 0.9422, 0.9756, 0.968, 0.9449, 0.9422, 0.9449, 0.9422, 0.9756, 0.968, 0.9756, 0.968, 0.9449, 0.9422, 0.8277, 0.968, 0.8277, 0.968, 0.8035, 0.9422, 0.8277, 0.968, 0.8035, 0.9422, 0.8035, 0.8146, 0.7949, 0.4427, 0.7949, 0.4427, 0.8234, 0.8146, 0.7949, 0.4427, 0.8234, 0.8115, 0.8253, 0.8954, 0.802, 0.8146, 0.7949, 0.8115, 0.8253, 0.8931, 0.7995, 0.8146, 0.7949, 0.8954, 0.802, 0.8931, 0.7995, 0.8875, 0.7949, 0.8146, 0.7949, 0.4427, 0.8234, 0.8037, 0.8556, 0.8115, 0.8253, 0.8115, 0.8253, 0.8037, 0.8556, 0.8821, 0.8664, 0.8115, 0.8253, 0.8821, 0.8664, 0.891, 0.8307, 0.8954, 0.802, 0.8115, 0.8253, 0.891, 0.8307, 0.4427, 0.8234, 0.4427, 0.8703, 0.8037, 0.8556, 0.4427, 0.8703, 0.7912, 0.8858, 0.8037, 0.8556, 0.8037, 0.8556, 0.7912, 0.8858, 0.8694, 0.9026, 0.8037, 0.8556, 0.8694, 0.9026, 0.8821, 0.8664, 0.7734, 0.9171, 0.7912, 0.8858, 0.4427, 0.8703, 0.7912, 0.8858, 0.7734, 0.9171, 0.8694, 0.9026, 0.7734, 0.9171, 0.8466, 0.9488, 0.8694, 0.9026, 0.7734, 0.9171, 0.7457, 0.9488, 0.8466, 0.9488, 0.7457, 0.9488, 0.8219, 0.9856, 0.8466, 0.9488, 0.7457, 0.9488, 0.4427, 0.9856, 0.8219, 0.9856, 0.7457, 0.9488, 0.4427, 0.9488, 0.4427, 0.9856, 0.7734, 0.9171, 0.4427, 0.8703, 0.4427, 0.9488, 0.7734, 0.9171, 0.4427, 0.9488, 0.7457, 0.9488, 0.968, 0.6879, 0.968, 0.8035, 0.9422, 0.8035, 0.968, 0.6879, 0.9422, 0.8035, 0.9422, 0.6879, 0.968, 0.674, 0.968, 0.6879, 0.9422, 0.6879, 0.968, 0.674, 0.9422, 0.6879, 0.9422, 0.674, 0.9422, 0.4055, 0.968, 0.674, 0.9422, 0.674, 0.9422, 0.4055, 0.968, 0.4055, 0.968, 0.674, 0.968, 0.6879, 0.968, 0.8035, 0.9422, 0.8035, 0.968, 0.6879, 0.9422, 0.8035, 0.9422, 0.6879, 0.968, 0.674, 0.968, 0.6879, 0.9422, 0.6879, 0.968, 0.674, 0.9422, 0.6879, 0.9422, 0.674, 0.9422, 0.4055, 0.968, 0.674, 0.9422, 0.674, 0.9422, 0.4055, 0.968, 0.4055, 0.968, 0.674, 0.6287, 0.3963, 0.8991, 0.4144, 0.899, 0.3972, 0.6287, 0.3963, 0.6287, 0.4144, 0.8991, 0.4144, 0.6287, 0.4144, 0.8991, 0.4455, 0.8991, 0.4144, 0.6287, 0.4144, 0.6287, 0.4455, 0.8991, 0.4455, 0.6287, 0.4778, 0.8991, 0.4455, 0.6287, 0.4455, 0.6287, 0.4778, 0.8991, 0.4778, 0.8991, 0.4455, 0.9422, 0.9347, 0.9422, 0.8277, 0.968, 0.8277, 0.9422, 0.9347, 0.968, 0.8277, 0.968, 0.9347, 0.9422, 0.9347, 0.968, 0.9347, 0.968, 0.9449, 0.9422, 0.9347, 0.968, 0.9449, 0.9422, 0.9449, 0.968, 0.9449, 0.9422, 0.9756, 0.9422, 0.9449, 0.968, 0.9449, 0.968, 0.9756, 0.9422, 0.9756, 0.968, 0.8035, 0.968, 0.8277, 0.9422, 0.8277, 0.968, 0.8035, 0.9422, 0.8277, 0.9422, 0.8035, 0.9422, 0.9347, 0.9422, 0.8277, 0.968, 0.8277, 0.9422, 0.9347, 0.968, 0.8277, 0.968, 0.9347, 0.9422, 0.9347, 0.968, 0.9347, 0.968, 0.9449, 0.9422, 0.9347, 0.968, 0.9449, 0.9422, 0.9449, 0.968, 0.9449, 0.9422, 0.9756, 0.9422, 0.9449, 0.968, 0.9449, 0.968, 0.9756, 0.9422, 0.9756, 0.968, 0.8035, 0.968, 0.8277, 0.9422, 0.8277, 0.968, 0.8035, 0.9422, 0.8277, 0.9422, 0.8035, 0.7747, 0.02166, 0.866, 0.02166, 0.8163, 0.09914, 0.7747, 0.02166, 0.8163, 0.09914, 0.7747, 0.09914])
me_s4studio_mesh_2.materials.append(mat_diffuse_002)
me_s4studio_mesh_2.use_remesh_preserve_volume = False
me_s4studio_mesh_2.use_remesh_preserve_attributes = False
me_s4studio_mesh_2.use_mirror_vertex_groups = False
me_s4studio_mesh_2.update()
me_s4studio_mesh_1 = bpy.data.meshes.new('s4studio_mesh_1')
me_s4studio_mesh_1.from_pydata([(0.6399, -0.2368, 0.005871), (0.7984, -0.2368, 0.005871), (0.7984, -0.362, 0.005871), (0.6399, -0.362, 0.005871), (-0.6399, -0.2368, 0.005871), (-0.6399, -0.362, 0.005871), (-0.7984, -0.362, 0.005871), (-0.7984, -0.2368, 0.005871), (-0.6399, 0.3562, 0.005871), (-0.6399, 0.2309, 0.005871), (-0.7984, 0.2309, 0.005871), (-0.7984, 0.3562, 0.005871), (0.6399, 0.3562, 0.005871), (0.7984, 0.3562, 0.005871), (0.7984, 0.2309, 0.005871), (0.6399, 0.2309, 0.005871)], [], [(1, 0, 3), (1, 3, 2), (5, 4, 7), (5, 7, 6), (9, 8, 11), (9, 11, 10), (13, 12, 15), (13, 15, 14)])
me_s4studio_mesh_1.polygons.foreach_set('use_smooth', [True] * 8)
_uv = me_s4studio_mesh_1.uv_layers.new(name='uv_0')
_uv.uv.foreach_set('vector', [0.5924, 0.9924, 0.4076, 0.9924, 0.4076, 0.8076, 0.5924, 0.9924, 0.4076, 0.8076, 0.5924, 0.8076, 0.5924, 0.8076, 0.5924, 0.9924, 0.4076, 0.9924, 0.5924, 0.8076, 0.4076, 0.9924, 0.4076, 0.8076, 0.5924, 0.8076, 0.5924, 0.9924, 0.4076, 0.9924, 0.5924, 0.8076, 0.4076, 0.9924, 0.4076, 0.8076, 0.5924, 0.9924, 0.4076, 0.9924, 0.4076, 0.8076, 0.5924, 0.9924, 0.4076, 0.8076, 0.5924, 0.8076])
me_s4studio_mesh_1.materials.append(mat_diffuse_001)
me_s4studio_mesh_1.use_remesh_preserve_volume = False
me_s4studio_mesh_1.use_remesh_preserve_attributes = False
me_s4studio_mesh_1.use_mirror_vertex_groups = False
me_s4studio_mesh_1.update()
me_s4studio_mesh_0 = bpy.data.meshes.new('s4studio_mesh_0')
me_s4studio_mesh_0.from_pydata([(-0.7476, 0.4795, 0.005871), (0.9706, 0.317, 0.005871), (0.9706, 0.4795, 0.005871), (0.7495, 0.317, 0.005871), (0.9706, -0.3366, 0.005871), (0.7495, -0.3366, 0.005871), (0.9706, -0.4795, 0.005871), (0.7495, -0.4795, 0.005871), (-0.7476, -0.3366, 0.005871), (-0.7476, -0.4795, 0.005871), (-0.9706, 0.317, 0.005871), (0.7495, 0.4795, 0.005871), (-0.9706, -0.4795, 0.005871), (-0.9706, -0.3366, 0.005871), (-0.7476, 0.317, 0.005871), (-0.9706, 0.4795, 0.005871)], [], [(1, 2, 11), (1, 11, 3), (4, 1, 3), (4, 3, 5), (6, 4, 5), (6, 5, 7), (7, 5, 8), (7, 8, 9), (3, 11, 0), (3, 0, 14), (5, 3, 14), (5, 14, 8), (8, 14, 10), (8, 10, 13), (9, 8, 13), (9, 13, 12), (14, 0, 15), (14, 15, 10)])
me_s4studio_mesh_0.polygons.foreach_set('use_smooth', [True] * 18)
_uv = me_s4studio_mesh_0.uv_layers.new(name='uv_0')
_uv.uv.foreach_set('vector', [0.6587, 0.2767, 0.6077, 0.2767, 0.6077, 0.2327, 0.6587, 0.2767, 0.6077, 0.2327, 0.6587, 0.2327, 0.7521, 0.2767, 0.6587, 0.2767, 0.6587, 0.2327, 0.7521, 0.2767, 0.6587, 0.2327, 0.7521, 0.2327, 0.7967, 0.2767, 0.7521, 0.2767, 0.7521, 0.2327, 0.7967, 0.2767, 0.7521, 0.2327, 0.7967, 0.2327, 0.7967, 0.2327, 0.7521, 0.2327, 0.7521, 0.06467, 0.7967, 0.2327, 0.7521, 0.06467, 0.7967, 0.06467, 0.6587, 0.2327, 0.6077, 0.2327, 0.6077, 0.06467, 0.6587, 0.2327, 0.6077, 0.06467, 0.6587, 0.06467, 0.7521, 0.2327, 0.6587, 0.2327, 0.6587, 0.06467, 0.7521, 0.2327, 0.6587, 0.06467, 0.7521, 0.06467, 0.7521, 0.06467, 0.6587, 0.06467, 0.6587, 0.01321, 0.7521, 0.06467, 0.6587, 0.01321, 0.7521, 0.01321, 0.7967, 0.06467, 0.7521, 0.06467, 0.7521, 0.01321, 0.7967, 0.06467, 0.7521, 0.01321, 0.7967, 0.01321, 0.6587, 0.06467, 0.6077, 0.06467, 0.6077, 0.01321, 0.6587, 0.06467, 0.6077, 0.01321, 0.6587, 0.01321])
me_s4studio_mesh_0.materials.append(mat_diffuse)
me_s4studio_mesh_0.use_remesh_preserve_volume = False
me_s4studio_mesh_0.use_remesh_preserve_attributes = False
me_s4studio_mesh_0.use_mirror_vertex_groups = False
me_s4studio_mesh_0.update()
arm_none_armature_data = bpy.data.armatures.new('None_Armature_Data')  # bones are not reproduced

# ---- objects
ob_rig = bpy.data.objects.new('rig', arm_none_armature_data)
ob_s4studio_mesh_2 = bpy.data.objects.new('s4studio_mesh_2', me_s4studio_mesh_2)
ob_s4studio_mesh_1 = bpy.data.objects.new('s4studio_mesh_1', me_s4studio_mesh_1)
ob_s4studio_mesh_0 = bpy.data.objects.new('s4studio_mesh_0', me_s4studio_mesh_0)
ob_lamp_003 = bpy.data.objects.new('Lamp.003', light_lamp_003)
ob_lamp_002 = bpy.data.objects.new('Lamp.002', light_lamp_002)
ob_lamp_001 = bpy.data.objects.new('Lamp.001', light_lamp_001)
ob_lamp_004 = bpy.data.objects.new('Lamp.004', light_lamp)
ob_camera = bpy.data.objects.new('Camera', cam_camera)

# ---- transforms, parenting, visibility, modifiers, constraints
ob_rig.location = (0.0, 0.0, 0.0)
ob_rig.show_in_front = True
ob_rig.lineart.crease_threshold = 0.0
ob_s4studio_mesh_2.location = (0.0, 0.0, 0.0)
ob_s4studio_mesh_2.show_transparent = True
ob_s4studio_mesh_2.lineart.crease_threshold = 0.0
_vg = ob_s4studio_mesh_2.vertex_groups.new(name='transformBone')
_vg.add([0, 1, 2, 3, 4, 5, 6, 7, 8, 9, 10, 11, 12, 13, 14, 15, 16, 17, 18, 19, 20, 21, 22, 23, 24, 25, 26, 27, 28, 29, 30, 31, 32, 33, 34, 35, 36, 37, 38, 39, 40, 41, 42, 43, 44, 45, 46, 47, 48, 49, 50, 51, 52, 53, 54, 55, 56, 57, 58, 59, 60, 61, 62, 63, 64, 65, 66, 67, 68, 69, 70, 71, 72, 73, 74, 75, 76, 77, 78, 79, 80, 81, 82, 83, 84, 85, 86, 87, 88, 89, 90, 91, 92, 93, 94, 95, 96, 97, 98, 99, 100, 101, 102, 103, 104, 105, 106, 107, 108, 109, 110, 111, 112, 113, 114, 115, 116, 117, 118, 119, 120, 121, 122, 123, 124, 125, 126, 127, 128, 129, 130, 131, 132, 133, 134, 135, 136, 137, 138, 139, 140, 141, 142, 143, 144, 145, 146, 147, 148, 149, 150, 151, 152, 153, 154, 155, 156, 157, 158, 159, 160, 161, 162, 163, 164, 165, 166, 167, 168, 169, 170, 171, 172, 173, 174, 175, 176, 177, 178, 179, 180, 181, 182, 183, 184, 185, 186, 187, 188, 189, 190, 191, 192, 193, 194, 195, 196, 197, 198, 199, 200, 201, 202, 203, 204, 205, 206, 207, 208, 209, 210, 211, 212, 213, 214, 215, 216, 217, 218, 219, 220, 221, 222, 223, 224, 225, 226, 227, 228, 229, 230, 231, 232, 233, 234, 235, 236, 237, 238, 239, 240, 241, 242, 243, 244, 245, 246, 247, 248, 249, 250, 251, 252, 253, 254, 255, 256, 257, 258, 259, 260, 261, 262, 263, 264, 265, 266, 267, 268, 269, 270, 271, 272, 273, 274, 275, 276, 277, 278, 279, 280, 281, 282, 283, 284, 285, 286, 287, 288, 289, 290, 291, 292, 293, 294, 295, 296, 297, 298, 299, 300, 301, 302, 303, 304, 305, 306, 307, 308, 309, 310, 311, 312, 313, 314, 315, 316, 317, 318, 319, 320, 321, 322, 323, 324, 325, 326, 327, 328, 329, 330, 331, 332, 333, 334, 335, 336, 337, 338, 339, 340, 341, 342, 343, 344, 345, 346, 347, 348, 349, 350, 351, 352, 353, 354, 355, 356, 357, 358, 359, 360, 361, 362, 363, 364, 365, 366, 367, 368, 369, 370, 371, 372, 373, 374, 375, 376, 377, 378, 379, 380, 381, 382, 383, 384, 385, 386, 387, 388, 389, 390, 391, 392, 393, 394, 395, 396, 397, 398, 399, 400, 401, 402, 403, 404, 405, 406, 407, 408, 409, 410, 411, 412, 413, 414, 415, 416, 417, 418, 419, 420, 421, 422, 423, 424, 425, 426, 427, 428, 429, 430, 431, 432, 433, 434, 435, 436, 437, 438, 439], 1.0, 'REPLACE')
_m = ob_s4studio_mesh_2.modifiers.new('s4studio_mesh_2_skin', 'ARMATURE')
_m.object = ob_rig
ob_s4studio_mesh_1.location = (0.0, 0.0, 0.0)
ob_s4studio_mesh_1.show_transparent = True
ob_s4studio_mesh_1.lineart.crease_threshold = 0.0
_m = ob_s4studio_mesh_1.modifiers.new('s4studio_mesh_1_skin', 'ARMATURE')
_m.object = ob_rig
ob_s4studio_mesh_0.location = (0.0, 0.0, 0.0)
ob_s4studio_mesh_0.show_transparent = True
ob_s4studio_mesh_0.lineart.crease_threshold = 0.0
_m = ob_s4studio_mesh_0.modifiers.new('s4studio_mesh_0_skin', 'ARMATURE')
_m.object = ob_rig
ob_lamp_003.location = (0.0, -3.0, 4.0)
ob_lamp_003.rotation_euler = (0.6503, 0.05522, 1.866)
ob_lamp_003.lock_rotations_4d = False
ob_lamp_003.empty_display_type = 'ARROWS'
ob_lamp_003.color = (0.0, 0.0, 0.0, 0.0)
ob_lamp_003.lineart.crease_threshold = 0.0
ob_lamp_002.location = (0.0, 3.0, 4.0)
ob_lamp_002.rotation_euler = (0.6503, 0.05522, 1.866)
ob_lamp_002.lock_rotations_4d = False
ob_lamp_002.empty_display_type = 'ARROWS'
ob_lamp_002.color = (0.0, 0.0, 0.0, 0.0)
ob_lamp_002.lineart.crease_threshold = 0.0
ob_lamp_001.location = (-3.0, 0.0, 4.0)
ob_lamp_001.rotation_euler = (0.6503, 0.05522, 1.866)
ob_lamp_001.lock_rotations_4d = False
ob_lamp_001.empty_display_type = 'ARROWS'
ob_lamp_001.color = (0.0, 0.0, 0.0, 0.0)
ob_lamp_001.lineart.crease_threshold = 0.0
ob_lamp_004.location = (3.0, 0.0, 4.0)
ob_lamp_004.rotation_euler = (0.6503, 0.05522, 1.866)
ob_lamp_004.lock_rotations_4d = False
ob_lamp_004.empty_display_type = 'ARROWS'
ob_lamp_004.color = (0.0, 0.0, 0.0, 0.0)
ob_lamp_004.lineart.crease_threshold = 0.0
ob_camera.location = (7.481, -6.508, 5.344)
ob_camera.rotation_euler = (1.109, 0.01082, 0.8149)
ob_camera.lock_rotations_4d = False
ob_camera.empty_display_type = 'ARROWS'
ob_camera.color = (0.0, 0.0, 0.0, 0.0)
ob_camera.display_type = 'WIRE'
ob_camera.lineart.crease_threshold = 0.0

# ---- collection membership
col_collection_1.objects.link(ob_rig)
col_collection_1.objects.link(ob_s4studio_mesh_2)
col_collection_1.objects.link(ob_s4studio_mesh_1)
col_collection_1.objects.link(ob_s4studio_mesh_0)
col_collection_1.objects.link(ob_lamp_003)
col_collection_1.objects.link(ob_lamp_002)
col_collection_1.objects.link(ob_lamp_001)
col_collection_1.objects.link(ob_lamp_004)
col_collection_1.objects.link(ob_camera)

# ---- scene / render settings (as saved in the file)
scene.camera = ob_camera
scene.frame_start = 1; scene.frame_end = 250; scene.frame_set(1)
scene.render.engine = 'BLENDER_EEVEE_NEXT'
scene.render.resolution_percentage = 50
scene.render.dither_intensity = 0.0
scene.cycles.use_denoising = False
scene.cycles.samples = 10
scene.cycles.sampling_pattern = 'TABULATED_SOBOL'
scene.cycles.light_sampling_threshold = 0.0
scene.cycles.use_adaptive_sampling = False
scene.cycles.use_light_tree = False
scene.cycles.blur_glossy = 0.0
scene.cycles.volume_bounces = 1
scene.cycles.pixel_filter_type = 'GAUSSIAN'
scene.cycles.sample_clamp_indirect = 0.0
scene.view_settings.view_transform = 'Standard'
bpy.context.view_layer.update()
